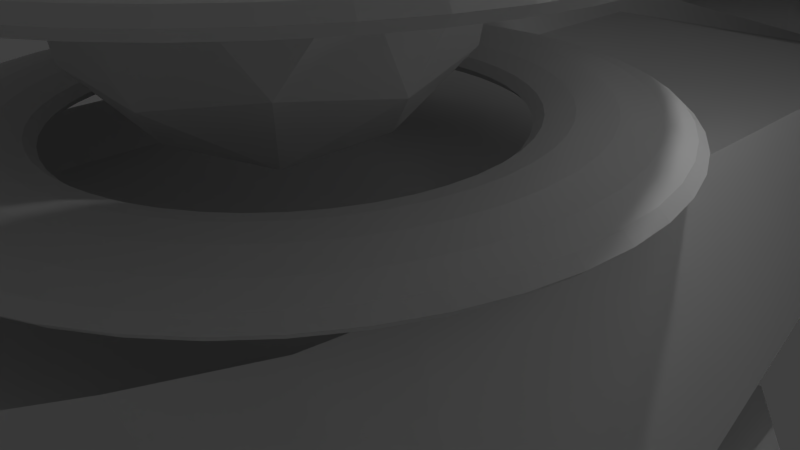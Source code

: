 # Source: playerShip_blend.blend  (saved by Blender 2.68.0; exported with 4.5.12 LTS)
import bpy
from mathutils import Matrix  # noqa: F401  (used for matrix-valued properties, if any)

bpy.ops.wm.read_factory_settings(use_empty=True)
scene = bpy.context.scene
scene.name = 'Scene'

# ---- collections
col_collection_1 = bpy.data.collections.new('Collection 1'); scene.collection.children.link(col_collection_1)

# ---- world
world_world = bpy.data.worlds.new('World'); scene.world = world_world
world_world.color = (0.05088, 0.05088, 0.05088)
world_world.use_sun_shadow = False
world_world.sun_shadow_jitter_overblur = 0.0
world_world.cycles.sampling_method = 'MANUAL'
world_world.cycles.sample_map_resolution = 256

# ---- cameras
cam_camera = bpy.data.cameras.new('Camera')
cam_camera.clip_end = 100.0
cam_camera.lens = 35.0
cam_camera.sensor_width = 32.0
cam_camera.sensor_height = 18.0
cam_camera.ortho_scale = 7.314
cam_camera.dof.focus_distance = 0.0
cam_camera.dof.aperture_fstop = 128.0

# ---- lights
light_lamp = bpy.data.lights.new('Lamp', 'POINT')
light_lamp.transmission_factor = 0.0
light_lamp.cutoff_distance = 30.0
light_lamp.energy = 100.0
light_lamp.shadow_buffer_clip_start = 1.001
light_lamp.shadow_soft_size = 0.1
light_lamp.shadow_maximum_resolution = 0.006
light_lamp.use_absolute_resolution = True
light_lamp.cycles.use_multiple_importance_sampling = False

# ---- meshes
me_icosphere = bpy.data.meshes.new('Icosphere')
me_icosphere.from_pydata([(0.0, 0.0, -2.4), (1.737, -1.262, -1.073), (-0.6633, -2.042, -1.073), (-2.147, 0.0, -1.073), (-0.6633, 2.042, -1.073), (1.737, 1.262, -1.073), (0.6633, -2.042, 1.073), (-1.737, -1.262, 1.073), (-1.737, 1.262, 1.073), (0.6633, 2.042, 1.073), (2.147, 0.0, 1.073), (0.0, 0.0, 2.4), (1.021, -0.7416, -2.042), (0.6309, -1.942, -1.262), (-0.3899, -1.2, -2.042), (1.021, 0.7416, -2.042), (2.042, 0.0, -1.262), (-1.652, -1.2, -1.262), (-1.262, 0.0, -2.042), (-1.652, 1.2, -1.262), (-0.3899, 1.2, -2.042), (0.6309, 1.942, -1.262), (2.283, 0.7416, 0.0), (2.283, -0.7416, 0.0), (1.411, -1.942, 0.0), (0.0, -2.4, 0.0), (-1.411, -1.942, 0.0), (-2.283, -0.7416, 0.0), (-2.283, 0.7416, 0.0), (-1.411, 1.942, 0.0), (0.0, 2.4, 0.0), (1.411, 1.942, 0.0), (1.652, -1.2, 1.262), (-0.6309, -1.942, 1.262), (-2.042, 0.0, 1.262), (-0.6309, 1.942, 1.262), (1.652, 1.2, 1.262), (1.262, 0.0, 2.042), (0.3899, -1.2, 2.042), (-1.021, -0.7416, 2.042), (-1.021, 0.7416, 2.042), (0.3899, 1.2, 2.042)], [], [(0, 12, 14), (1, 12, 16), (0, 14, 18), (0, 18, 20), (0, 20, 15), (1, 16, 23), (2, 13, 25), (3, 17, 27), (4, 19, 29), (5, 21, 31), (1, 23, 24), (2, 25, 26), (3, 27, 28), (4, 29, 30), (5, 31, 22), (6, 32, 38), (7, 33, 39), (8, 34, 40), (9, 35, 41), (10, 36, 37), (14, 13, 2), (14, 12, 13), (12, 1, 13), (16, 15, 5), (16, 12, 15), (12, 0, 15), (18, 17, 3), (18, 14, 17), (14, 2, 17), (20, 19, 4), (20, 18, 19), (18, 3, 19), (15, 21, 5), (15, 20, 21), (20, 4, 21), (23, 22, 10), (23, 16, 22), (16, 5, 22), (25, 24, 6), (25, 13, 24), (13, 1, 24), (27, 26, 7), (27, 17, 26), (17, 2, 26), (29, 28, 8), (29, 19, 28), (19, 3, 28), (31, 30, 9), (31, 21, 30), (21, 4, 30), (24, 32, 6), (24, 23, 32), (23, 10, 32), (26, 33, 7), (26, 25, 33), (25, 6, 33), (28, 34, 8), (28, 27, 34), (27, 7, 34), (30, 35, 9), (30, 29, 35), (29, 8, 35), (22, 36, 10), (22, 31, 36), (31, 9, 36), (38, 37, 11), (38, 32, 37), (32, 10, 37), (39, 38, 11), (39, 33, 38), (33, 6, 38), (40, 39, 11), (40, 34, 39), (34, 7, 39), (41, 40, 11), (41, 35, 40), (35, 8, 40), (37, 41, 11), (37, 36, 41), (36, 9, 41)])
me_icosphere.use_remesh_preserve_volume = False
me_icosphere.use_remesh_preserve_attributes = False
me_icosphere.use_mirror_vertex_groups = False
me_icosphere.update()
me_torus_001 = bpy.data.meshes.new('Torus.001')
me_torus_001.from_pydata([(4.322, 0.0, 0.0), (4.206, 0.0, 0.108), (3.889, 0.0, 0.1871), (3.457, 0.0, 0.2161), (3.025, 0.0, 0.1871), (2.709, 0.0, 0.108), (2.593, 0.0, 2.646e-17), (2.709, 0.0, -0.108), (3.025, 0.0, -0.1871), (3.457, 0.0, -0.2161), (3.889, 0.0, -0.1871), (4.206, 0.0, -0.108), (4.285, 0.5641, 0.0), (4.17, 0.549, 0.108), (3.856, 0.5077, 0.1871), (3.428, 0.4513, 0.2161), (2.999, 0.3949, 0.1871), (2.686, 0.3536, 0.108), (2.571, 0.3385, 2.646e-17), (2.686, 0.3536, -0.108), (2.999, 0.3949, -0.1871), (3.428, 0.4513, -0.2161), (3.856, 0.5077, -0.1871), (4.17, 0.549, -0.108), (4.174, 1.119, 0.0), (4.063, 1.089, 0.108), (3.757, 1.007, 0.1871), (3.339, 0.8948, 0.2161), (2.922, 0.783, 0.1871), (2.616, 0.7011, 0.108), (2.505, 0.6711, 2.646e-17), (2.616, 0.7011, -0.108), (2.922, 0.783, -0.1871), (3.339, 0.8948, -0.2161), (3.757, 1.007, -0.1871), (4.063, 1.089, -0.108), (3.993, 1.654, 0.0), (3.886, 1.61, 0.108), (3.593, 1.488, 0.1871), (3.194, 1.323, 0.2161), (2.795, 1.158, 0.1871), (2.503, 1.037, 0.108), (2.396, 0.9923, 2.646e-17), (2.503, 1.037, -0.108), (2.795, 1.158, -0.1871), (3.194, 1.323, -0.2161), (3.593, 1.488, -0.1871), (3.886, 1.61, -0.108), (3.743, 2.161, 0.0), (3.642, 2.103, 0.108), (3.368, 1.945, 0.1871), (2.994, 1.729, 0.2161), (2.62, 1.513, 0.1871), (2.346, 1.354, 0.108), (2.246, 1.296, 2.646e-17), (2.346, 1.354, -0.108), (2.62, 1.513, -0.1871), (2.994, 1.729, -0.2161), (3.368, 1.945, -0.1871), (3.642, 2.103, -0.108), (3.429, 2.631, 0.0), (3.337, 2.56, 0.108), (3.086, 2.368, 0.1871), (2.743, 2.105, 0.2161), (2.4, 1.842, 0.1871), (2.149, 1.649, 0.108), (2.057, 1.579, 2.646e-17), (2.149, 1.649, -0.108), (2.4, 1.842, -0.1871), (2.743, 2.105, -0.2161), (3.086, 2.368, -0.1871), (3.337, 2.56, -0.108), (3.056, 3.056, 0.0), (2.974, 2.974, 0.108), (2.75, 2.75, 0.1871), (2.445, 2.445, 0.2161), (2.139, 2.139, 0.1871), (1.915, 1.915, 0.108), (1.834, 1.834, 2.646e-17), (1.915, 1.915, -0.108), (2.139, 2.139, -0.1871), (2.445, 2.445, -0.2161), (2.75, 2.75, -0.1871), (2.974, 2.974, -0.108), (2.631, 3.429, 0.0), (2.56, 3.337, 0.108), (2.368, 3.086, 0.1871), (2.105, 2.743, 0.2161), (1.842, 2.4, 0.1871), (1.649, 2.149, 0.108), (1.579, 2.057, 2.646e-17), (1.649, 2.149, -0.108), (1.842, 2.4, -0.1871), (2.105, 2.743, -0.2161), (2.368, 3.086, -0.1871), (2.56, 3.337, -0.108), (2.161, 3.743, 0.0), (2.103, 3.642, 0.108), (1.945, 3.368, 0.1871), (1.729, 2.994, 0.2161), (1.513, 2.62, 0.1871), (1.354, 2.346, 0.108), (1.296, 2.246, 2.646e-17), (1.354, 2.346, -0.108), (1.513, 2.62, -0.1871), (1.729, 2.994, -0.2161), (1.945, 3.368, -0.1871), (2.103, 3.642, -0.108), (1.654, 3.993, 0.0), (1.61, 3.886, 0.108), (1.488, 3.593, 0.1871), (1.323, 3.194, 0.2161), (1.158, 2.795, 0.1871), (1.037, 2.503, 0.108), (0.9923, 2.396, 2.646e-17), (1.037, 2.503, -0.108), (1.158, 2.795, -0.1871), (1.323, 3.194, -0.2161), (1.488, 3.593, -0.1871), (1.61, 3.886, -0.108), (1.119, 4.174, 0.0), (1.089, 4.063, 0.108), (1.007, 3.757, 0.1871), (0.8948, 3.339, 0.2161), (0.783, 2.922, 0.1871), (0.7011, 2.616, 0.108), (0.6711, 2.505, 2.646e-17), (0.7011, 2.616, -0.108), (0.783, 2.922, -0.1871), (0.8948, 3.339, -0.2161), (1.007, 3.757, -0.1871), (1.089, 4.063, -0.108), (0.5641, 4.285, 0.0), (0.549, 4.17, 0.108), (0.5077, 3.856, 0.1871), (0.4513, 3.428, 0.2161), (0.3949, 2.999, 0.1871), (0.3536, 2.686, 0.108), (0.3385, 2.571, 2.646e-17), (0.3536, 2.686, -0.108), (0.3949, 2.999, -0.1871), (0.4513, 3.428, -0.2161), (0.5077, 3.856, -0.1871), (0.549, 4.17, -0.108), (3.279e-07, 4.322, 0.0), (3.23e-07, 4.206, 0.108), (3.096e-07, 3.889, 0.1871), (2.914e-07, 3.457, 0.2161), (2.732e-07, 3.025, 0.1871), (2.599e-07, 2.709, 0.108), (2.55e-07, 2.593, 2.646e-17), (2.599e-07, 2.709, -0.108), (2.732e-07, 3.025, -0.1871), (2.914e-07, 3.457, -0.2161), (3.096e-07, 3.889, -0.1871), (3.23e-07, 4.206, -0.108), (-0.5641, 4.285, 0.0), (-0.549, 4.17, 0.108), (-0.5077, 3.856, 0.1871), (-0.4513, 3.428, 0.2161), (-0.3949, 2.999, 0.1871), (-0.3536, 2.686, 0.108), (-0.3385, 2.571, 2.646e-17), (-0.3536, 2.686, -0.108), (-0.3949, 2.999, -0.1871), (-0.4513, 3.428, -0.2161), (-0.5077, 3.856, -0.1871), (-0.549, 4.17, -0.108), (-1.119, 4.174, 0.0), (-1.089, 4.063, 0.108), (-1.007, 3.757, 0.1871), (-0.8948, 3.339, 0.2161), (-0.783, 2.922, 0.1871), (-0.7011, 2.616, 0.108), (-0.6711, 2.505, 2.646e-17), (-0.7011, 2.616, -0.108), (-0.783, 2.922, -0.1871), (-0.8948, 3.339, -0.2161), (-1.007, 3.757, -0.1871), (-1.089, 4.063, -0.108), (-1.654, 3.993, 0.0), (-1.61, 3.886, 0.108), (-1.488, 3.593, 0.1871), (-1.323, 3.194, 0.2161), (-1.158, 2.795, 0.1871), (-1.037, 2.503, 0.108), (-0.9923, 2.396, 2.646e-17), (-1.037, 2.503, -0.108), (-1.158, 2.795, -0.1871), (-1.323, 3.194, -0.2161), (-1.488, 3.593, -0.1871), (-1.61, 3.886, -0.108), (-2.161, 3.743, 0.0), (-2.103, 3.642, 0.108), (-1.945, 3.368, 0.1871), (-1.729, 2.994, 0.2161), (-1.513, 2.62, 0.1871), (-1.354, 2.346, 0.108), (-1.296, 2.246, 2.646e-17), (-1.354, 2.346, -0.108), (-1.513, 2.62, -0.1871), (-1.729, 2.994, -0.2161), (-1.945, 3.368, -0.1871), (-2.103, 3.642, -0.108), (-2.631, 3.429, 0.0), (-2.56, 3.337, 0.108), (-2.368, 3.086, 0.1871), (-2.105, 2.743, 0.2161), (-1.842, 2.4, 0.1871), (-1.649, 2.149, 0.108), (-1.579, 2.057, 2.646e-17), (-1.649, 2.149, -0.108), (-1.842, 2.4, -0.1871), (-2.105, 2.743, -0.2161), (-2.368, 3.086, -0.1871), (-2.56, 3.337, -0.108), (-3.056, 3.056, 0.0), (-2.974, 2.974, 0.108), (-2.75, 2.75, 0.1871), (-2.445, 2.445, 0.2161), (-2.139, 2.139, 0.1871), (-1.915, 1.915, 0.108), (-1.834, 1.834, 2.646e-17), (-1.915, 1.915, -0.108), (-2.139, 2.139, -0.1871), (-2.445, 2.445, -0.2161), (-2.75, 2.75, -0.1871), (-2.974, 2.974, -0.108), (-3.429, 2.631, 0.0), (-3.337, 2.56, 0.108), (-3.086, 2.368, 0.1871), (-2.743, 2.105, 0.2161), (-2.4, 1.842, 0.1871), (-2.149, 1.649, 0.108), (-2.057, 1.579, 2.646e-17), (-2.149, 1.649, -0.108), (-2.4, 1.842, -0.1871), (-2.743, 2.105, -0.2161), (-3.086, 2.368, -0.1871), (-3.337, 2.56, -0.108), (-3.743, 2.161, 0.0), (-3.642, 2.103, 0.108), (-3.368, 1.945, 0.1871), (-2.994, 1.729, 0.2161), (-2.62, 1.513, 0.1871), (-2.346, 1.354, 0.108), (-2.246, 1.296, 2.646e-17), (-2.346, 1.354, -0.108), (-2.62, 1.513, -0.1871), (-2.994, 1.729, -0.2161), (-3.368, 1.945, -0.1871), (-3.642, 2.103, -0.108), (-3.993, 1.654, 0.0), (-3.886, 1.61, 0.108), (-3.593, 1.488, 0.1871), (-3.194, 1.323, 0.2161), (-2.795, 1.158, 0.1871), (-2.503, 1.037, 0.108), (-2.396, 0.9923, 2.646e-17), (-2.503, 1.037, -0.108), (-2.795, 1.158, -0.1871), (-3.194, 1.323, -0.2161), (-3.593, 1.488, -0.1871), (-3.886, 1.61, -0.108), (-4.174, 1.119, 0.0), (-4.063, 1.089, 0.108), (-3.757, 1.007, 0.1871), (-3.339, 0.8948, 0.2161), (-2.922, 0.783, 0.1871), (-2.616, 0.7011, 0.108), (-2.505, 0.6711, 2.646e-17), (-2.616, 0.7011, -0.108), (-2.922, 0.783, -0.1871), (-3.339, 0.8948, -0.2161), (-3.757, 1.007, -0.1871), (-4.063, 1.089, -0.108), (-4.285, 0.5641, 0.0), (-4.17, 0.549, 0.108), (-3.856, 0.5077, 0.1871), (-3.428, 0.4513, 0.2161), (-2.999, 0.3949, 0.1871), (-2.686, 0.3536, 0.108), (-2.571, 0.3385, 2.646e-17), (-2.686, 0.3536, -0.108), (-2.999, 0.3949, -0.1871), (-3.428, 0.4513, -0.2161), (-3.856, 0.5077, -0.1871), (-4.17, 0.549, -0.108), (-4.322, 3.778e-07, 0.0), (-4.206, 3.677e-07, 0.108), (-3.889, 3.4e-07, 0.1871), (-3.457, 3.022e-07, 0.2161), (-3.025, 2.645e-07, 0.1871), (-2.709, 2.368e-07, 0.108), (-2.593, 2.267e-07, 2.646e-17), (-2.709, 2.368e-07, -0.108), (-3.025, 2.645e-07, -0.1871), (-3.457, 3.022e-07, -0.2161), (-3.889, 3.4e-07, -0.1871), (-4.206, 3.677e-07, -0.108), (-4.285, -0.5641, 0.0), (-4.17, -0.549, 0.108), (-3.856, -0.5077, 0.1871), (-3.428, -0.4513, 0.2161), (-2.999, -0.3949, 0.1871), (-2.686, -0.3536, 0.108), (-2.571, -0.3385, 2.646e-17), (-2.686, -0.3536, -0.108), (-2.999, -0.3949, -0.1871), (-3.428, -0.4513, -0.2161), (-3.856, -0.5077, -0.1871), (-4.17, -0.549, -0.108), (-4.174, -1.119, 0.0), (-4.063, -1.089, 0.108), (-3.757, -1.007, 0.1871), (-3.339, -0.8948, 0.2161), (-2.922, -0.783, 0.1871), (-2.616, -0.7011, 0.108), (-2.505, -0.6711, 2.646e-17), (-2.616, -0.7011, -0.108), (-2.922, -0.783, -0.1871), (-3.339, -0.8948, -0.2161), (-3.757, -1.007, -0.1871), (-4.063, -1.089, -0.108), (-3.993, -1.654, 0.0), (-3.886, -1.61, 0.108), (-3.593, -1.488, 0.1871), (-3.194, -1.323, 0.2161), (-2.795, -1.158, 0.1871), (-2.503, -1.037, 0.108), (-2.396, -0.9923, 2.646e-17), (-2.503, -1.037, -0.108), (-2.795, -1.158, -0.1871), (-3.194, -1.323, -0.2161), (-3.593, -1.488, -0.1871), (-3.886, -1.61, -0.108), (-3.743, -2.161, 0.0), (-3.642, -2.103, 0.108), (-3.368, -1.945, 0.1871), (-2.994, -1.729, 0.2161), (-2.62, -1.513, 0.1871), (-2.346, -1.354, 0.108), (-2.246, -1.296, 2.646e-17), (-2.346, -1.354, -0.108), (-2.62, -1.513, -0.1871), (-2.994, -1.729, -0.2161), (-3.368, -1.945, -0.1871), (-3.642, -2.103, -0.108), (-3.429, -2.631, 0.0), (-3.337, -2.56, 0.108), (-3.086, -2.368, 0.1871), (-2.743, -2.105, 0.2161), (-2.4, -1.842, 0.1871), (-2.149, -1.649, 0.108), (-2.057, -1.579, 2.646e-17), (-2.149, -1.649, -0.108), (-2.4, -1.842, -0.1871), (-2.743, -2.105, -0.2161), (-3.086, -2.368, -0.1871), (-3.337, -2.56, -0.108), (-3.056, -3.056, 0.0), (-2.974, -2.974, 0.108), (-2.75, -2.75, 0.1871), (-2.445, -2.445, 0.2161), (-2.139, -2.139, 0.1871), (-1.915, -1.915, 0.108), (-1.834, -1.834, 2.646e-17), (-1.915, -1.915, -0.108), (-2.139, -2.139, -0.1871), (-2.445, -2.445, -0.2161), (-2.75, -2.75, -0.1871), (-2.974, -2.974, -0.108), (-2.631, -3.429, 0.0), (-2.56, -3.337, 0.108), (-2.368, -3.086, 0.1871), (-2.105, -2.743, 0.2161), (-1.842, -2.4, 0.1871), (-1.649, -2.149, 0.108), (-1.579, -2.057, 2.646e-17), (-1.649, -2.149, -0.108), (-1.842, -2.4, -0.1871), (-2.105, -2.743, -0.2161), (-2.368, -3.086, -0.1871), (-2.56, -3.337, -0.108), (-2.161, -3.743, 0.0), (-2.103, -3.642, 0.108), (-1.945, -3.368, 0.1871), (-1.729, -2.994, 0.2161), (-1.513, -2.62, 0.1871), (-1.354, -2.346, 0.108), (-1.296, -2.246, 2.646e-17), (-1.354, -2.346, -0.108), (-1.513, -2.62, -0.1871), (-1.729, -2.994, -0.2161), (-1.945, -3.368, -0.1871), (-2.103, -3.642, -0.108), (-1.654, -3.993, 0.0), (-1.61, -3.886, 0.108), (-1.488, -3.593, 0.1871), (-1.323, -3.194, 0.2161), (-1.158, -2.795, 0.1871), (-1.037, -2.503, 0.108), (-0.9923, -2.396, 2.646e-17), (-1.037, -2.503, -0.108), (-1.158, -2.795, -0.1871), (-1.323, -3.194, -0.2161), (-1.488, -3.593, -0.1871), (-1.61, -3.886, -0.108), (-1.119, -4.174, 0.0), (-1.089, -4.063, 0.108), (-1.007, -3.757, 0.1871), (-0.8948, -3.339, 0.2161), (-0.783, -2.922, 0.1871), (-0.7011, -2.616, 0.108), (-0.6711, -2.505, 2.646e-17), (-0.7011, -2.616, -0.108), (-0.783, -2.922, -0.1871), (-0.8948, -3.339, -0.2161), (-1.007, -3.757, -0.1871), (-1.089, -4.063, -0.108), (-0.5641, -4.285, 0.0), (-0.549, -4.17, 0.108), (-0.5077, -3.856, 0.1871), (-0.4513, -3.428, 0.2161), (-0.3949, -2.999, 0.1871), (-0.3536, -2.686, 0.108), (-0.3385, -2.571, 2.646e-17), (-0.3536, -2.686, -0.108), (-0.3949, -2.999, -0.1871), (-0.4513, -3.428, -0.2161), (-0.5077, -3.856, -0.1871), (-0.549, -4.17, -0.108), (3.279e-07, -4.322, 0.0), (3.23e-07, -4.206, 0.108), (3.096e-07, -3.889, 0.1871), (2.914e-07, -3.457, 0.2161), (2.732e-07, -3.025, 0.1871), (2.599e-07, -2.709, 0.108), (2.55e-07, -2.593, 2.646e-17), (2.599e-07, -2.709, -0.108), (2.732e-07, -3.025, -0.1871), (2.914e-07, -3.457, -0.2161), (3.096e-07, -3.889, -0.1871), (3.23e-07, -4.206, -0.108), (0.5641, -4.285, 0.0), (0.549, -4.17, 0.108), (0.5077, -3.856, 0.1871), (0.4513, -3.428, 0.2161), (0.3949, -2.999, 0.1871), (0.3536, -2.686, 0.108), (0.3385, -2.571, 2.646e-17), (0.3536, -2.686, -0.108), (0.3949, -2.999, -0.1871), (0.4513, -3.428, -0.2161), (0.5077, -3.856, -0.1871), (0.549, -4.17, -0.108), (1.119, -4.174, 0.0), (1.089, -4.063, 0.108), (1.007, -3.757, 0.1871), (0.8948, -3.339, 0.2161), (0.783, -2.922, 0.1871), (0.7011, -2.616, 0.108), (0.6711, -2.505, 2.646e-17), (0.7011, -2.616, -0.108), (0.783, -2.922, -0.1871), (0.8948, -3.339, -0.2161), (1.007, -3.757, -0.1871), (1.089, -4.063, -0.108), (1.654, -3.993, 0.0), (1.61, -3.886, 0.108), (1.488, -3.593, 0.1871), (1.323, -3.194, 0.2161), (1.158, -2.795, 0.1871), (1.037, -2.503, 0.108), (0.9923, -2.396, 2.646e-17), (1.037, -2.503, -0.108), (1.158, -2.795, -0.1871), (1.323, -3.194, -0.2161), (1.488, -3.593, -0.1871), (1.61, -3.886, -0.108), (2.161, -3.743, 0.0), (2.103, -3.642, 0.108), (1.945, -3.368, 0.1871), (1.729, -2.994, 0.2161), (1.513, -2.62, 0.1871), (1.354, -2.346, 0.108), (1.296, -2.246, 2.646e-17), (1.354, -2.346, -0.108), (1.513, -2.62, -0.1871), (1.729, -2.994, -0.2161), (1.945, -3.368, -0.1871), (2.103, -3.642, -0.108), (2.631, -3.429, 0.0), (2.56, -3.337, 0.108), (2.368, -3.086, 0.1871), (2.105, -2.743, 0.2161), (1.842, -2.4, 0.1871), (1.649, -2.149, 0.108), (1.579, -2.057, 2.646e-17), (1.649, -2.149, -0.108), (1.842, -2.4, -0.1871), (2.105, -2.743, -0.2161), (2.368, -3.086, -0.1871), (2.56, -3.337, -0.108), (3.056, -3.056, 0.0), (2.974, -2.974, 0.108), (2.75, -2.75, 0.1871), (2.445, -2.445, 0.2161), (2.139, -2.139, 0.1871), (1.915, -1.915, 0.108), (1.834, -1.834, 2.646e-17), (1.915, -1.915, -0.108), (2.139, -2.139, -0.1871), (2.445, -2.445, -0.2161), (2.75, -2.75, -0.1871), (2.974, -2.974, -0.108), (3.429, -2.631, 0.0), (3.337, -2.56, 0.108), (3.086, -2.368, 0.1871), (2.743, -2.105, 0.2161), (2.4, -1.842, 0.1871), (2.149, -1.649, 0.108), (2.057, -1.579, 2.646e-17), (2.149, -1.649, -0.108), (2.4, -1.842, -0.1871), (2.743, -2.105, -0.2161), (3.086, -2.368, -0.1871), (3.337, -2.56, -0.108), (3.743, -2.161, 0.0), (3.642, -2.103, 0.108), (3.368, -1.945, 0.1871), (2.994, -1.729, 0.2161), (2.62, -1.513, 0.1871), (2.346, -1.354, 0.108), (2.246, -1.296, 2.646e-17), (2.346, -1.354, -0.108), (2.62, -1.513, -0.1871), (2.994, -1.729, -0.2161), (3.368, -1.945, -0.1871), (3.642, -2.103, -0.108), (3.993, -1.654, 0.0), (3.886, -1.61, 0.108), (3.593, -1.488, 0.1871), (3.194, -1.323, 0.2161), (2.795, -1.158, 0.1871), (2.503, -1.037, 0.108), (2.396, -0.9923, 2.646e-17), (2.503, -1.037, -0.108), (2.795, -1.158, -0.1871), (3.194, -1.323, -0.2161), (3.593, -1.488, -0.1871), (3.886, -1.61, -0.108), (4.174, -1.119, 0.0), (4.063, -1.089, 0.108), (3.757, -1.007, 0.1871), (3.339, -0.8948, 0.2161), (2.922, -0.783, 0.1871), (2.616, -0.7011, 0.108), (2.505, -0.6711, 2.646e-17), (2.616, -0.7011, -0.108), (2.922, -0.783, -0.1871), (3.339, -0.8948, -0.2161), (3.757, -1.007, -0.1871), (4.063, -1.089, -0.108), (4.285, -0.5641, 0.0), (4.17, -0.549, 0.108), (3.856, -0.5077, 0.1871), (3.428, -0.4513, 0.2161), (2.999, -0.3949, 0.1871), (2.686, -0.3536, 0.108), (2.571, -0.3385, 2.646e-17), (2.686, -0.3536, -0.108), (2.999, -0.3949, -0.1871), (3.428, -0.4513, -0.2161), (3.856, -0.5077, -0.1871), (4.17, -0.549, -0.108)], [], [(0, 12, 13, 1), (1, 13, 14, 2), (2, 14, 15, 3), (3, 15, 16, 4), (4, 16, 17, 5), (5, 17, 18, 6), (6, 18, 19, 7), (7, 19, 20, 8), (8, 20, 21, 9), (9, 21, 22, 10), (10, 22, 23, 11), (0, 11, 23, 12), (12, 24, 25, 13), (13, 25, 26, 14), (14, 26, 27, 15), (15, 27, 28, 16), (16, 28, 29, 17), (17, 29, 30, 18), (18, 30, 31, 19), (19, 31, 32, 20), (20, 32, 33, 21), (21, 33, 34, 22), (22, 34, 35, 23), (23, 35, 24, 12), (24, 36, 37, 25), (25, 37, 38, 26), (26, 38, 39, 27), (27, 39, 40, 28), (28, 40, 41, 29), (29, 41, 42, 30), (30, 42, 43, 31), (31, 43, 44, 32), (32, 44, 45, 33), (33, 45, 46, 34), (34, 46, 47, 35), (35, 47, 36, 24), (36, 48, 49, 37), (37, 49, 50, 38), (38, 50, 51, 39), (39, 51, 52, 40), (40, 52, 53, 41), (41, 53, 54, 42), (42, 54, 55, 43), (43, 55, 56, 44), (44, 56, 57, 45), (45, 57, 58, 46), (46, 58, 59, 47), (47, 59, 48, 36), (48, 60, 61, 49), (49, 61, 62, 50), (50, 62, 63, 51), (51, 63, 64, 52), (52, 64, 65, 53), (53, 65, 66, 54), (54, 66, 67, 55), (55, 67, 68, 56), (56, 68, 69, 57), (57, 69, 70, 58), (58, 70, 71, 59), (59, 71, 60, 48), (60, 72, 73, 61), (61, 73, 74, 62), (62, 74, 75, 63), (63, 75, 76, 64), (64, 76, 77, 65), (65, 77, 78, 66), (66, 78, 79, 67), (67, 79, 80, 68), (68, 80, 81, 69), (69, 81, 82, 70), (70, 82, 83, 71), (71, 83, 72, 60), (72, 84, 85, 73), (73, 85, 86, 74), (74, 86, 87, 75), (75, 87, 88, 76), (76, 88, 89, 77), (77, 89, 90, 78), (78, 90, 91, 79), (79, 91, 92, 80), (80, 92, 93, 81), (81, 93, 94, 82), (82, 94, 95, 83), (83, 95, 84, 72), (84, 96, 97, 85), (85, 97, 98, 86), (86, 98, 99, 87), (87, 99, 100, 88), (88, 100, 101, 89), (89, 101, 102, 90), (90, 102, 103, 91), (91, 103, 104, 92), (92, 104, 105, 93), (93, 105, 106, 94), (94, 106, 107, 95), (95, 107, 96, 84), (96, 108, 109, 97), (97, 109, 110, 98), (98, 110, 111, 99), (99, 111, 112, 100), (100, 112, 113, 101), (101, 113, 114, 102), (102, 114, 115, 103), (103, 115, 116, 104), (104, 116, 117, 105), (105, 117, 118, 106), (106, 118, 119, 107), (107, 119, 108, 96), (108, 120, 121, 109), (109, 121, 122, 110), (110, 122, 123, 111), (111, 123, 124, 112), (112, 124, 125, 113), (113, 125, 126, 114), (114, 126, 127, 115), (115, 127, 128, 116), (116, 128, 129, 117), (117, 129, 130, 118), (118, 130, 131, 119), (119, 131, 120, 108), (120, 132, 133, 121), (121, 133, 134, 122), (122, 134, 135, 123), (123, 135, 136, 124), (124, 136, 137, 125), (125, 137, 138, 126), (126, 138, 139, 127), (127, 139, 140, 128), (128, 140, 141, 129), (129, 141, 142, 130), (130, 142, 143, 131), (131, 143, 132, 120), (132, 144, 145, 133), (133, 145, 146, 134), (134, 146, 147, 135), (135, 147, 148, 136), (136, 148, 149, 137), (137, 149, 150, 138), (138, 150, 151, 139), (139, 151, 152, 140), (140, 152, 153, 141), (141, 153, 154, 142), (142, 154, 155, 143), (143, 155, 144, 132), (144, 156, 157, 145), (145, 157, 158, 146), (146, 158, 159, 147), (147, 159, 160, 148), (148, 160, 161, 149), (149, 161, 162, 150), (150, 162, 163, 151), (151, 163, 164, 152), (152, 164, 165, 153), (153, 165, 166, 154), (154, 166, 167, 155), (155, 167, 156, 144), (156, 168, 169, 157), (157, 169, 170, 158), (158, 170, 171, 159), (159, 171, 172, 160), (160, 172, 173, 161), (161, 173, 174, 162), (162, 174, 175, 163), (163, 175, 176, 164), (164, 176, 177, 165), (165, 177, 178, 166), (166, 178, 179, 167), (167, 179, 168, 156), (168, 180, 181, 169), (169, 181, 182, 170), (170, 182, 183, 171), (171, 183, 184, 172), (172, 184, 185, 173), (173, 185, 186, 174), (174, 186, 187, 175), (175, 187, 188, 176), (176, 188, 189, 177), (177, 189, 190, 178), (178, 190, 191, 179), (179, 191, 180, 168), (180, 192, 193, 181), (181, 193, 194, 182), (182, 194, 195, 183), (183, 195, 196, 184), (184, 196, 197, 185), (185, 197, 198, 186), (186, 198, 199, 187), (187, 199, 200, 188), (188, 200, 201, 189), (189, 201, 202, 190), (190, 202, 203, 191), (191, 203, 192, 180), (192, 204, 205, 193), (193, 205, 206, 194), (194, 206, 207, 195), (195, 207, 208, 196), (196, 208, 209, 197), (197, 209, 210, 198), (198, 210, 211, 199), (199, 211, 212, 200), (200, 212, 213, 201), (201, 213, 214, 202), (202, 214, 215, 203), (203, 215, 204, 192), (204, 216, 217, 205), (205, 217, 218, 206), (206, 218, 219, 207), (207, 219, 220, 208), (208, 220, 221, 209), (209, 221, 222, 210), (210, 222, 223, 211), (211, 223, 224, 212), (212, 224, 225, 213), (213, 225, 226, 214), (214, 226, 227, 215), (215, 227, 216, 204), (216, 228, 229, 217), (217, 229, 230, 218), (218, 230, 231, 219), (219, 231, 232, 220), (220, 232, 233, 221), (221, 233, 234, 222), (222, 234, 235, 223), (223, 235, 236, 224), (224, 236, 237, 225), (225, 237, 238, 226), (226, 238, 239, 227), (227, 239, 228, 216), (228, 240, 241, 229), (229, 241, 242, 230), (230, 242, 243, 231), (231, 243, 244, 232), (232, 244, 245, 233), (233, 245, 246, 234), (234, 246, 247, 235), (235, 247, 248, 236), (236, 248, 249, 237), (237, 249, 250, 238), (238, 250, 251, 239), (239, 251, 240, 228), (240, 252, 253, 241), (241, 253, 254, 242), (242, 254, 255, 243), (243, 255, 256, 244), (244, 256, 257, 245), (245, 257, 258, 246), (246, 258, 259, 247), (247, 259, 260, 248), (248, 260, 261, 249), (249, 261, 262, 250), (250, 262, 263, 251), (251, 263, 252, 240), (252, 264, 265, 253), (253, 265, 266, 254), (254, 266, 267, 255), (255, 267, 268, 256), (256, 268, 269, 257), (257, 269, 270, 258), (258, 270, 271, 259), (259, 271, 272, 260), (260, 272, 273, 261), (261, 273, 274, 262), (262, 274, 275, 263), (263, 275, 264, 252), (264, 276, 277, 265), (265, 277, 278, 266), (266, 278, 279, 267), (267, 279, 280, 268), (268, 280, 281, 269), (269, 281, 282, 270), (270, 282, 283, 271), (271, 283, 284, 272), (272, 284, 285, 273), (273, 285, 286, 274), (274, 286, 287, 275), (275, 287, 276, 264), (276, 288, 289, 277), (277, 289, 290, 278), (278, 290, 291, 279), (279, 291, 292, 280), (280, 292, 293, 281), (281, 293, 294, 282), (282, 294, 295, 283), (283, 295, 296, 284), (284, 296, 297, 285), (285, 297, 298, 286), (286, 298, 299, 287), (287, 299, 288, 276), (288, 300, 301, 289), (289, 301, 302, 290), (290, 302, 303, 291), (291, 303, 304, 292), (292, 304, 305, 293), (293, 305, 306, 294), (294, 306, 307, 295), (295, 307, 308, 296), (296, 308, 309, 297), (297, 309, 310, 298), (298, 310, 311, 299), (299, 311, 300, 288), (300, 312, 313, 301), (301, 313, 314, 302), (302, 314, 315, 303), (303, 315, 316, 304), (304, 316, 317, 305), (305, 317, 318, 306), (306, 318, 319, 307), (307, 319, 320, 308), (308, 320, 321, 309), (309, 321, 322, 310), (310, 322, 323, 311), (311, 323, 312, 300), (312, 324, 325, 313), (313, 325, 326, 314), (314, 326, 327, 315), (315, 327, 328, 316), (316, 328, 329, 317), (317, 329, 330, 318), (318, 330, 331, 319), (319, 331, 332, 320), (320, 332, 333, 321), (321, 333, 334, 322), (322, 334, 335, 323), (323, 335, 324, 312), (324, 336, 337, 325), (325, 337, 338, 326), (326, 338, 339, 327), (327, 339, 340, 328), (328, 340, 341, 329), (329, 341, 342, 330), (330, 342, 343, 331), (331, 343, 344, 332), (332, 344, 345, 333), (333, 345, 346, 334), (334, 346, 347, 335), (335, 347, 336, 324), (336, 348, 349, 337), (337, 349, 350, 338), (338, 350, 351, 339), (339, 351, 352, 340), (340, 352, 353, 341), (341, 353, 354, 342), (342, 354, 355, 343), (343, 355, 356, 344), (344, 356, 357, 345), (345, 357, 358, 346), (346, 358, 359, 347), (347, 359, 348, 336), (348, 360, 361, 349), (349, 361, 362, 350), (350, 362, 363, 351), (351, 363, 364, 352), (352, 364, 365, 353), (353, 365, 366, 354), (354, 366, 367, 355), (355, 367, 368, 356), (356, 368, 369, 357), (357, 369, 370, 358), (358, 370, 371, 359), (359, 371, 360, 348), (360, 372, 373, 361), (361, 373, 374, 362), (362, 374, 375, 363), (363, 375, 376, 364), (364, 376, 377, 365), (365, 377, 378, 366), (366, 378, 379, 367), (367, 379, 380, 368), (368, 380, 381, 369), (369, 381, 382, 370), (370, 382, 383, 371), (371, 383, 372, 360), (372, 384, 385, 373), (373, 385, 386, 374), (374, 386, 387, 375), (375, 387, 388, 376), (376, 388, 389, 377), (377, 389, 390, 378), (378, 390, 391, 379), (379, 391, 392, 380), (380, 392, 393, 381), (381, 393, 394, 382), (382, 394, 395, 383), (383, 395, 384, 372), (384, 396, 397, 385), (385, 397, 398, 386), (386, 398, 399, 387), (387, 399, 400, 388), (388, 400, 401, 389), (389, 401, 402, 390), (390, 402, 403, 391), (391, 403, 404, 392), (392, 404, 405, 393), (393, 405, 406, 394), (394, 406, 407, 395), (395, 407, 396, 384), (396, 408, 409, 397), (397, 409, 410, 398), (398, 410, 411, 399), (399, 411, 412, 400), (400, 412, 413, 401), (401, 413, 414, 402), (402, 414, 415, 403), (403, 415, 416, 404), (404, 416, 417, 405), (405, 417, 418, 406), (406, 418, 419, 407), (407, 419, 408, 396), (408, 420, 421, 409), (409, 421, 422, 410), (410, 422, 423, 411), (411, 423, 424, 412), (412, 424, 425, 413), (413, 425, 426, 414), (414, 426, 427, 415), (415, 427, 428, 416), (416, 428, 429, 417), (417, 429, 430, 418), (418, 430, 431, 419), (419, 431, 420, 408), (420, 432, 433, 421), (421, 433, 434, 422), (422, 434, 435, 423), (423, 435, 436, 424), (424, 436, 437, 425), (425, 437, 438, 426), (426, 438, 439, 427), (427, 439, 440, 428), (428, 440, 441, 429), (429, 441, 442, 430), (430, 442, 443, 431), (431, 443, 432, 420), (432, 444, 445, 433), (433, 445, 446, 434), (434, 446, 447, 435), (435, 447, 448, 436), (436, 448, 449, 437), (437, 449, 450, 438), (438, 450, 451, 439), (439, 451, 452, 440), (440, 452, 453, 441), (441, 453, 454, 442), (442, 454, 455, 443), (443, 455, 444, 432), (444, 456, 457, 445), (445, 457, 458, 446), (446, 458, 459, 447), (447, 459, 460, 448), (448, 460, 461, 449), (449, 461, 462, 450), (450, 462, 463, 451), (451, 463, 464, 452), (452, 464, 465, 453), (453, 465, 466, 454), (454, 466, 467, 455), (455, 467, 456, 444), (456, 468, 469, 457), (457, 469, 470, 458), (458, 470, 471, 459), (459, 471, 472, 460), (460, 472, 473, 461), (461, 473, 474, 462), (462, 474, 475, 463), (463, 475, 476, 464), (464, 476, 477, 465), (465, 477, 478, 466), (466, 478, 479, 467), (467, 479, 468, 456), (468, 480, 481, 469), (469, 481, 482, 470), (470, 482, 483, 471), (471, 483, 484, 472), (472, 484, 485, 473), (473, 485, 486, 474), (474, 486, 487, 475), (475, 487, 488, 476), (476, 488, 489, 477), (477, 489, 490, 478), (478, 490, 491, 479), (479, 491, 480, 468), (480, 492, 493, 481), (481, 493, 494, 482), (482, 494, 495, 483), (483, 495, 496, 484), (484, 496, 497, 485), (485, 497, 498, 486), (486, 498, 499, 487), (487, 499, 500, 488), (488, 500, 501, 489), (489, 501, 502, 490), (490, 502, 503, 491), (491, 503, 492, 480), (492, 504, 505, 493), (493, 505, 506, 494), (494, 506, 507, 495), (495, 507, 508, 496), (496, 508, 509, 497), (497, 509, 510, 498), (498, 510, 511, 499), (499, 511, 512, 500), (500, 512, 513, 501), (501, 513, 514, 502), (502, 514, 515, 503), (503, 515, 504, 492), (504, 516, 517, 505), (505, 517, 518, 506), (506, 518, 519, 507), (507, 519, 520, 508), (508, 520, 521, 509), (509, 521, 522, 510), (510, 522, 523, 511), (511, 523, 524, 512), (512, 524, 525, 513), (513, 525, 526, 514), (514, 526, 527, 515), (515, 527, 516, 504), (516, 528, 529, 517), (517, 529, 530, 518), (518, 530, 531, 519), (519, 531, 532, 520), (520, 532, 533, 521), (521, 533, 534, 522), (522, 534, 535, 523), (523, 535, 536, 524), (524, 536, 537, 525), (525, 537, 538, 526), (526, 538, 539, 527), (527, 539, 528, 516), (528, 540, 541, 529), (529, 541, 542, 530), (530, 542, 543, 531), (531, 543, 544, 532), (532, 544, 545, 533), (533, 545, 546, 534), (534, 546, 547, 535), (535, 547, 548, 536), (536, 548, 549, 537), (537, 549, 550, 538), (538, 550, 551, 539), (539, 551, 540, 528), (540, 552, 553, 541), (541, 553, 554, 542), (542, 554, 555, 543), (543, 555, 556, 544), (544, 556, 557, 545), (545, 557, 558, 546), (546, 558, 559, 547), (547, 559, 560, 548), (548, 560, 561, 549), (549, 561, 562, 550), (550, 562, 563, 551), (551, 563, 552, 540), (552, 564, 565, 553), (553, 565, 566, 554), (554, 566, 567, 555), (555, 567, 568, 556), (556, 568, 569, 557), (557, 569, 570, 558), (558, 570, 571, 559), (559, 571, 572, 560), (560, 572, 573, 561), (561, 573, 574, 562), (562, 574, 575, 563), (563, 575, 564, 552), (564, 0, 1, 565), (565, 1, 2, 566), (566, 2, 3, 567), (567, 3, 4, 568), (568, 4, 5, 569), (569, 5, 6, 570), (570, 6, 7, 571), (571, 7, 8, 572), (572, 8, 9, 573), (573, 9, 10, 574), (574, 10, 11, 575), (575, 11, 0, 564)])
me_torus_001.use_remesh_preserve_volume = False
me_torus_001.use_remesh_preserve_attributes = False
me_torus_001.use_mirror_vertex_groups = False
me_torus_001.update()
me_torus = bpy.data.meshes.new('Torus')
me_torus.from_pydata([(4.322, 0.0, 0.0), (4.206, 0.0, 0.108), (3.889, 0.0, 0.1871), (3.457, 0.0, 0.2161), (3.025, 0.0, 0.1871), (2.709, 0.0, 0.108), (2.593, 0.0, 2.646e-17), (2.709, 0.0, -0.108), (3.025, 0.0, -0.1871), (3.457, 0.0, -0.2161), (3.889, 0.0, -0.1871), (4.206, 0.0, -0.108), (4.285, 0.5641, 0.0), (4.17, 0.549, 0.108), (3.856, 0.5077, 0.1871), (3.428, 0.4513, 0.2161), (2.999, 0.3949, 0.1871), (2.686, 0.3536, 0.108), (2.571, 0.3385, 2.646e-17), (2.686, 0.3536, -0.108), (2.999, 0.3949, -0.1871), (3.428, 0.4513, -0.2161), (3.856, 0.5077, -0.1871), (4.17, 0.549, -0.108), (4.174, 1.119, 0.0), (4.063, 1.089, 0.108), (3.757, 1.007, 0.1871), (3.339, 0.8948, 0.2161), (2.922, 0.783, 0.1871), (2.616, 0.7011, 0.108), (2.505, 0.6711, 2.646e-17), (2.616, 0.7011, -0.108), (2.922, 0.783, -0.1871), (3.339, 0.8948, -0.2161), (3.757, 1.007, -0.1871), (4.063, 1.089, -0.108), (3.993, 1.654, 0.0), (3.886, 1.61, 0.108), (3.593, 1.488, 0.1871), (3.194, 1.323, 0.2161), (2.795, 1.158, 0.1871), (2.503, 1.037, 0.108), (2.396, 0.9923, 2.646e-17), (2.503, 1.037, -0.108), (2.795, 1.158, -0.1871), (3.194, 1.323, -0.2161), (3.593, 1.488, -0.1871), (3.886, 1.61, -0.108), (3.743, 2.161, 0.0), (3.642, 2.103, 0.108), (3.368, 1.945, 0.1871), (2.994, 1.729, 0.2161), (2.62, 1.513, 0.1871), (2.346, 1.354, 0.108), (2.246, 1.296, 2.646e-17), (2.346, 1.354, -0.108), (2.62, 1.513, -0.1871), (2.994, 1.729, -0.2161), (3.368, 1.945, -0.1871), (3.642, 2.103, -0.108), (3.429, 2.631, 0.0), (3.337, 2.56, 0.108), (3.086, 2.368, 0.1871), (2.743, 2.105, 0.2161), (2.4, 1.842, 0.1871), (2.149, 1.649, 0.108), (2.057, 1.579, 2.646e-17), (2.149, 1.649, -0.108), (2.4, 1.842, -0.1871), (2.743, 2.105, -0.2161), (3.086, 2.368, -0.1871), (3.337, 2.56, -0.108), (3.056, 3.056, 0.0), (2.974, 2.974, 0.108), (2.75, 2.75, 0.1871), (2.445, 2.445, 0.2161), (2.139, 2.139, 0.1871), (1.915, 1.915, 0.108), (1.834, 1.834, 2.646e-17), (1.915, 1.915, -0.108), (2.139, 2.139, -0.1871), (2.445, 2.445, -0.2161), (2.75, 2.75, -0.1871), (2.974, 2.974, -0.108), (2.631, 3.429, 0.0), (2.56, 3.337, 0.108), (2.368, 3.086, 0.1871), (2.105, 2.743, 0.2161), (1.842, 2.4, 0.1871), (1.649, 2.149, 0.108), (1.579, 2.057, 2.646e-17), (1.649, 2.149, -0.108), (1.842, 2.4, -0.1871), (2.105, 2.743, -0.2161), (2.368, 3.086, -0.1871), (2.56, 3.337, -0.108), (2.161, 3.743, 0.0), (2.103, 3.642, 0.108), (1.945, 3.368, 0.1871), (1.729, 2.994, 0.2161), (1.513, 2.62, 0.1871), (1.354, 2.346, 0.108), (1.296, 2.246, 2.646e-17), (1.354, 2.346, -0.108), (1.513, 2.62, -0.1871), (1.729, 2.994, -0.2161), (1.945, 3.368, -0.1871), (2.103, 3.642, -0.108), (1.654, 3.993, 0.0), (1.61, 3.886, 0.108), (1.488, 3.593, 0.1871), (1.323, 3.194, 0.2161), (1.158, 2.795, 0.1871), (1.037, 2.503, 0.108), (0.9923, 2.396, 2.646e-17), (1.037, 2.503, -0.108), (1.158, 2.795, -0.1871), (1.323, 3.194, -0.2161), (1.488, 3.593, -0.1871), (1.61, 3.886, -0.108), (1.119, 4.174, 0.0), (1.089, 4.063, 0.108), (1.007, 3.757, 0.1871), (0.8948, 3.339, 0.2161), (0.783, 2.922, 0.1871), (0.7011, 2.616, 0.108), (0.6711, 2.505, 2.646e-17), (0.7011, 2.616, -0.108), (0.783, 2.922, -0.1871), (0.8948, 3.339, -0.2161), (1.007, 3.757, -0.1871), (1.089, 4.063, -0.108), (0.5641, 4.285, 0.0), (0.549, 4.17, 0.108), (0.5077, 3.856, 0.1871), (0.4513, 3.428, 0.2161), (0.3949, 2.999, 0.1871), (0.3536, 2.686, 0.108), (0.3385, 2.571, 2.646e-17), (0.3536, 2.686, -0.108), (0.3949, 2.999, -0.1871), (0.4513, 3.428, -0.2161), (0.5077, 3.856, -0.1871), (0.549, 4.17, -0.108), (3.279e-07, 4.322, 0.0), (3.23e-07, 4.206, 0.108), (3.096e-07, 3.889, 0.1871), (2.914e-07, 3.457, 0.2161), (2.732e-07, 3.025, 0.1871), (2.599e-07, 2.709, 0.108), (2.55e-07, 2.593, 2.646e-17), (2.599e-07, 2.709, -0.108), (2.732e-07, 3.025, -0.1871), (2.914e-07, 3.457, -0.2161), (3.096e-07, 3.889, -0.1871), (3.23e-07, 4.206, -0.108), (-0.5641, 4.285, 0.0), (-0.549, 4.17, 0.108), (-0.5077, 3.856, 0.1871), (-0.4513, 3.428, 0.2161), (-0.3949, 2.999, 0.1871), (-0.3536, 2.686, 0.108), (-0.3385, 2.571, 2.646e-17), (-0.3536, 2.686, -0.108), (-0.3949, 2.999, -0.1871), (-0.4513, 3.428, -0.2161), (-0.5077, 3.856, -0.1871), (-0.549, 4.17, -0.108), (-1.119, 4.174, 0.0), (-1.089, 4.063, 0.108), (-1.007, 3.757, 0.1871), (-0.8948, 3.339, 0.2161), (-0.783, 2.922, 0.1871), (-0.7011, 2.616, 0.108), (-0.6711, 2.505, 2.646e-17), (-0.7011, 2.616, -0.108), (-0.783, 2.922, -0.1871), (-0.8948, 3.339, -0.2161), (-1.007, 3.757, -0.1871), (-1.089, 4.063, -0.108), (-1.654, 3.993, 0.0), (-1.61, 3.886, 0.108), (-1.488, 3.593, 0.1871), (-1.323, 3.194, 0.2161), (-1.158, 2.795, 0.1871), (-1.037, 2.503, 0.108), (-0.9923, 2.396, 2.646e-17), (-1.037, 2.503, -0.108), (-1.158, 2.795, -0.1871), (-1.323, 3.194, -0.2161), (-1.488, 3.593, -0.1871), (-1.61, 3.886, -0.108), (-2.161, 3.743, 0.0), (-2.103, 3.642, 0.108), (-1.945, 3.368, 0.1871), (-1.729, 2.994, 0.2161), (-1.513, 2.62, 0.1871), (-1.354, 2.346, 0.108), (-1.296, 2.246, 2.646e-17), (-1.354, 2.346, -0.108), (-1.513, 2.62, -0.1871), (-1.729, 2.994, -0.2161), (-1.945, 3.368, -0.1871), (-2.103, 3.642, -0.108), (-2.631, 3.429, 0.0), (-2.56, 3.337, 0.108), (-2.368, 3.086, 0.1871), (-2.105, 2.743, 0.2161), (-1.842, 2.4, 0.1871), (-1.649, 2.149, 0.108), (-1.579, 2.057, 2.646e-17), (-1.649, 2.149, -0.108), (-1.842, 2.4, -0.1871), (-2.105, 2.743, -0.2161), (-2.368, 3.086, -0.1871), (-2.56, 3.337, -0.108), (-3.056, 3.056, 0.0), (-2.974, 2.974, 0.108), (-2.75, 2.75, 0.1871), (-2.445, 2.445, 0.2161), (-2.139, 2.139, 0.1871), (-1.915, 1.915, 0.108), (-1.834, 1.834, 2.646e-17), (-1.915, 1.915, -0.108), (-2.139, 2.139, -0.1871), (-2.445, 2.445, -0.2161), (-2.75, 2.75, -0.1871), (-2.974, 2.974, -0.108), (-3.429, 2.631, 0.0), (-3.337, 2.56, 0.108), (-3.086, 2.368, 0.1871), (-2.743, 2.105, 0.2161), (-2.4, 1.842, 0.1871), (-2.149, 1.649, 0.108), (-2.057, 1.579, 2.646e-17), (-2.149, 1.649, -0.108), (-2.4, 1.842, -0.1871), (-2.743, 2.105, -0.2161), (-3.086, 2.368, -0.1871), (-3.337, 2.56, -0.108), (-3.743, 2.161, 0.0), (-3.642, 2.103, 0.108), (-3.368, 1.945, 0.1871), (-2.994, 1.729, 0.2161), (-2.62, 1.513, 0.1871), (-2.346, 1.354, 0.108), (-2.246, 1.296, 2.646e-17), (-2.346, 1.354, -0.108), (-2.62, 1.513, -0.1871), (-2.994, 1.729, -0.2161), (-3.368, 1.945, -0.1871), (-3.642, 2.103, -0.108), (-3.993, 1.654, 0.0), (-3.886, 1.61, 0.108), (-3.593, 1.488, 0.1871), (-3.194, 1.323, 0.2161), (-2.795, 1.158, 0.1871), (-2.503, 1.037, 0.108), (-2.396, 0.9923, 2.646e-17), (-2.503, 1.037, -0.108), (-2.795, 1.158, -0.1871), (-3.194, 1.323, -0.2161), (-3.593, 1.488, -0.1871), (-3.886, 1.61, -0.108), (-4.174, 1.119, 0.0), (-4.063, 1.089, 0.108), (-3.757, 1.007, 0.1871), (-3.339, 0.8948, 0.2161), (-2.922, 0.783, 0.1871), (-2.616, 0.7011, 0.108), (-2.505, 0.6711, 2.646e-17), (-2.616, 0.7011, -0.108), (-2.922, 0.783, -0.1871), (-3.339, 0.8948, -0.2161), (-3.757, 1.007, -0.1871), (-4.063, 1.089, -0.108), (-4.285, 0.5641, 0.0), (-4.17, 0.549, 0.108), (-3.856, 0.5077, 0.1871), (-3.428, 0.4513, 0.2161), (-2.999, 0.3949, 0.1871), (-2.686, 0.3536, 0.108), (-2.571, 0.3385, 2.646e-17), (-2.686, 0.3536, -0.108), (-2.999, 0.3949, -0.1871), (-3.428, 0.4513, -0.2161), (-3.856, 0.5077, -0.1871), (-4.17, 0.549, -0.108), (-4.322, 3.778e-07, 0.0), (-4.206, 3.677e-07, 0.108), (-3.889, 3.4e-07, 0.1871), (-3.457, 3.022e-07, 0.2161), (-3.025, 2.645e-07, 0.1871), (-2.709, 2.368e-07, 0.108), (-2.593, 2.267e-07, 2.646e-17), (-2.709, 2.368e-07, -0.108), (-3.025, 2.645e-07, -0.1871), (-3.457, 3.022e-07, -0.2161), (-3.889, 3.4e-07, -0.1871), (-4.206, 3.677e-07, -0.108), (-4.285, -0.5641, 0.0), (-4.17, -0.549, 0.108), (-3.856, -0.5077, 0.1871), (-3.428, -0.4513, 0.2161), (-2.999, -0.3949, 0.1871), (-2.686, -0.3536, 0.108), (-2.571, -0.3385, 2.646e-17), (-2.686, -0.3536, -0.108), (-2.999, -0.3949, -0.1871), (-3.428, -0.4513, -0.2161), (-3.856, -0.5077, -0.1871), (-4.17, -0.549, -0.108), (-4.174, -1.119, 0.0), (-4.063, -1.089, 0.108), (-3.757, -1.007, 0.1871), (-3.339, -0.8948, 0.2161), (-2.922, -0.783, 0.1871), (-2.616, -0.7011, 0.108), (-2.505, -0.6711, 2.646e-17), (-2.616, -0.7011, -0.108), (-2.922, -0.783, -0.1871), (-3.339, -0.8948, -0.2161), (-3.757, -1.007, -0.1871), (-4.063, -1.089, -0.108), (-3.993, -1.654, 0.0), (-3.886, -1.61, 0.108), (-3.593, -1.488, 0.1871), (-3.194, -1.323, 0.2161), (-2.795, -1.158, 0.1871), (-2.503, -1.037, 0.108), (-2.396, -0.9923, 2.646e-17), (-2.503, -1.037, -0.108), (-2.795, -1.158, -0.1871), (-3.194, -1.323, -0.2161), (-3.593, -1.488, -0.1871), (-3.886, -1.61, -0.108), (-3.743, -2.161, 0.0), (-3.642, -2.103, 0.108), (-3.368, -1.945, 0.1871), (-2.994, -1.729, 0.2161), (-2.62, -1.513, 0.1871), (-2.346, -1.354, 0.108), (-2.246, -1.296, 2.646e-17), (-2.346, -1.354, -0.108), (-2.62, -1.513, -0.1871), (-2.994, -1.729, -0.2161), (-3.368, -1.945, -0.1871), (-3.642, -2.103, -0.108), (-3.429, -2.631, 0.0), (-3.337, -2.56, 0.108), (-3.086, -2.368, 0.1871), (-2.743, -2.105, 0.2161), (-2.4, -1.842, 0.1871), (-2.149, -1.649, 0.108), (-2.057, -1.579, 2.646e-17), (-2.149, -1.649, -0.108), (-2.4, -1.842, -0.1871), (-2.743, -2.105, -0.2161), (-3.086, -2.368, -0.1871), (-3.337, -2.56, -0.108), (-3.056, -3.056, 0.0), (-2.974, -2.974, 0.108), (-2.75, -2.75, 0.1871), (-2.445, -2.445, 0.2161), (-2.139, -2.139, 0.1871), (-1.915, -1.915, 0.108), (-1.834, -1.834, 2.646e-17), (-1.915, -1.915, -0.108), (-2.139, -2.139, -0.1871), (-2.445, -2.445, -0.2161), (-2.75, -2.75, -0.1871), (-2.974, -2.974, -0.108), (-2.631, -3.429, 0.0), (-2.56, -3.337, 0.108), (-2.368, -3.086, 0.1871), (-2.105, -2.743, 0.2161), (-1.842, -2.4, 0.1871), (-1.649, -2.149, 0.108), (-1.579, -2.057, 2.646e-17), (-1.649, -2.149, -0.108), (-1.842, -2.4, -0.1871), (-2.105, -2.743, -0.2161), (-2.368, -3.086, -0.1871), (-2.56, -3.337, -0.108), (-2.161, -3.743, 0.0), (-2.103, -3.642, 0.108), (-1.945, -3.368, 0.1871), (-1.729, -2.994, 0.2161), (-1.513, -2.62, 0.1871), (-1.354, -2.346, 0.108), (-1.296, -2.246, 2.646e-17), (-1.354, -2.346, -0.108), (-1.513, -2.62, -0.1871), (-1.729, -2.994, -0.2161), (-1.945, -3.368, -0.1871), (-2.103, -3.642, -0.108), (-1.654, -3.993, 0.0), (-1.61, -3.886, 0.108), (-1.488, -3.593, 0.1871), (-1.323, -3.194, 0.2161), (-1.158, -2.795, 0.1871), (-1.037, -2.503, 0.108), (-0.9923, -2.396, 2.646e-17), (-1.037, -2.503, -0.108), (-1.158, -2.795, -0.1871), (-1.323, -3.194, -0.2161), (-1.488, -3.593, -0.1871), (-1.61, -3.886, -0.108), (-1.119, -4.174, 0.0), (-1.089, -4.063, 0.108), (-1.007, -3.757, 0.1871), (-0.8948, -3.339, 0.2161), (-0.783, -2.922, 0.1871), (-0.7011, -2.616, 0.108), (-0.6711, -2.505, 2.646e-17), (-0.7011, -2.616, -0.108), (-0.783, -2.922, -0.1871), (-0.8948, -3.339, -0.2161), (-1.007, -3.757, -0.1871), (-1.089, -4.063, -0.108), (-0.5641, -4.285, 0.0), (-0.549, -4.17, 0.108), (-0.5077, -3.856, 0.1871), (-0.4513, -3.428, 0.2161), (-0.3949, -2.999, 0.1871), (-0.3536, -2.686, 0.108), (-0.3385, -2.571, 2.646e-17), (-0.3536, -2.686, -0.108), (-0.3949, -2.999, -0.1871), (-0.4513, -3.428, -0.2161), (-0.5077, -3.856, -0.1871), (-0.549, -4.17, -0.108), (3.279e-07, -4.322, 0.0), (3.23e-07, -4.206, 0.108), (3.096e-07, -3.889, 0.1871), (2.914e-07, -3.457, 0.2161), (2.732e-07, -3.025, 0.1871), (2.599e-07, -2.709, 0.108), (2.55e-07, -2.593, 2.646e-17), (2.599e-07, -2.709, -0.108), (2.732e-07, -3.025, -0.1871), (2.914e-07, -3.457, -0.2161), (3.096e-07, -3.889, -0.1871), (3.23e-07, -4.206, -0.108), (0.5641, -4.285, 0.0), (0.549, -4.17, 0.108), (0.5077, -3.856, 0.1871), (0.4513, -3.428, 0.2161), (0.3949, -2.999, 0.1871), (0.3536, -2.686, 0.108), (0.3385, -2.571, 2.646e-17), (0.3536, -2.686, -0.108), (0.3949, -2.999, -0.1871), (0.4513, -3.428, -0.2161), (0.5077, -3.856, -0.1871), (0.549, -4.17, -0.108), (1.119, -4.174, 0.0), (1.089, -4.063, 0.108), (1.007, -3.757, 0.1871), (0.8948, -3.339, 0.2161), (0.783, -2.922, 0.1871), (0.7011, -2.616, 0.108), (0.6711, -2.505, 2.646e-17), (0.7011, -2.616, -0.108), (0.783, -2.922, -0.1871), (0.8948, -3.339, -0.2161), (1.007, -3.757, -0.1871), (1.089, -4.063, -0.108), (1.654, -3.993, 0.0), (1.61, -3.886, 0.108), (1.488, -3.593, 0.1871), (1.323, -3.194, 0.2161), (1.158, -2.795, 0.1871), (1.037, -2.503, 0.108), (0.9923, -2.396, 2.646e-17), (1.037, -2.503, -0.108), (1.158, -2.795, -0.1871), (1.323, -3.194, -0.2161), (1.488, -3.593, -0.1871), (1.61, -3.886, -0.108), (2.161, -3.743, 0.0), (2.103, -3.642, 0.108), (1.945, -3.368, 0.1871), (1.729, -2.994, 0.2161), (1.513, -2.62, 0.1871), (1.354, -2.346, 0.108), (1.296, -2.246, 2.646e-17), (1.354, -2.346, -0.108), (1.513, -2.62, -0.1871), (1.729, -2.994, -0.2161), (1.945, -3.368, -0.1871), (2.103, -3.642, -0.108), (2.631, -3.429, 0.0), (2.56, -3.337, 0.108), (2.368, -3.086, 0.1871), (2.105, -2.743, 0.2161), (1.842, -2.4, 0.1871), (1.649, -2.149, 0.108), (1.579, -2.057, 2.646e-17), (1.649, -2.149, -0.108), (1.842, -2.4, -0.1871), (2.105, -2.743, -0.2161), (2.368, -3.086, -0.1871), (2.56, -3.337, -0.108), (3.056, -3.056, 0.0), (2.974, -2.974, 0.108), (2.75, -2.75, 0.1871), (2.445, -2.445, 0.2161), (2.139, -2.139, 0.1871), (1.915, -1.915, 0.108), (1.834, -1.834, 2.646e-17), (1.915, -1.915, -0.108), (2.139, -2.139, -0.1871), (2.445, -2.445, -0.2161), (2.75, -2.75, -0.1871), (2.974, -2.974, -0.108), (3.429, -2.631, 0.0), (3.337, -2.56, 0.108), (3.086, -2.368, 0.1871), (2.743, -2.105, 0.2161), (2.4, -1.842, 0.1871), (2.149, -1.649, 0.108), (2.057, -1.579, 2.646e-17), (2.149, -1.649, -0.108), (2.4, -1.842, -0.1871), (2.743, -2.105, -0.2161), (3.086, -2.368, -0.1871), (3.337, -2.56, -0.108), (3.743, -2.161, 0.0), (3.642, -2.103, 0.108), (3.368, -1.945, 0.1871), (2.994, -1.729, 0.2161), (2.62, -1.513, 0.1871), (2.346, -1.354, 0.108), (2.246, -1.296, 2.646e-17), (2.346, -1.354, -0.108), (2.62, -1.513, -0.1871), (2.994, -1.729, -0.2161), (3.368, -1.945, -0.1871), (3.642, -2.103, -0.108), (3.993, -1.654, 0.0), (3.886, -1.61, 0.108), (3.593, -1.488, 0.1871), (3.194, -1.323, 0.2161), (2.795, -1.158, 0.1871), (2.503, -1.037, 0.108), (2.396, -0.9923, 2.646e-17), (2.503, -1.037, -0.108), (2.795, -1.158, -0.1871), (3.194, -1.323, -0.2161), (3.593, -1.488, -0.1871), (3.886, -1.61, -0.108), (4.174, -1.119, 0.0), (4.063, -1.089, 0.108), (3.757, -1.007, 0.1871), (3.339, -0.8948, 0.2161), (2.922, -0.783, 0.1871), (2.616, -0.7011, 0.108), (2.505, -0.6711, 2.646e-17), (2.616, -0.7011, -0.108), (2.922, -0.783, -0.1871), (3.339, -0.8948, -0.2161), (3.757, -1.007, -0.1871), (4.063, -1.089, -0.108), (4.285, -0.5641, 0.0), (4.17, -0.549, 0.108), (3.856, -0.5077, 0.1871), (3.428, -0.4513, 0.2161), (2.999, -0.3949, 0.1871), (2.686, -0.3536, 0.108), (2.571, -0.3385, 2.646e-17), (2.686, -0.3536, -0.108), (2.999, -0.3949, -0.1871), (3.428, -0.4513, -0.2161), (3.856, -0.5077, -0.1871), (4.17, -0.549, -0.108)], [], [(0, 12, 13, 1), (1, 13, 14, 2), (2, 14, 15, 3), (3, 15, 16, 4), (4, 16, 17, 5), (5, 17, 18, 6), (6, 18, 19, 7), (7, 19, 20, 8), (8, 20, 21, 9), (9, 21, 22, 10), (10, 22, 23, 11), (0, 11, 23, 12), (12, 24, 25, 13), (13, 25, 26, 14), (14, 26, 27, 15), (15, 27, 28, 16), (16, 28, 29, 17), (17, 29, 30, 18), (18, 30, 31, 19), (19, 31, 32, 20), (20, 32, 33, 21), (21, 33, 34, 22), (22, 34, 35, 23), (23, 35, 24, 12), (24, 36, 37, 25), (25, 37, 38, 26), (26, 38, 39, 27), (27, 39, 40, 28), (28, 40, 41, 29), (29, 41, 42, 30), (30, 42, 43, 31), (31, 43, 44, 32), (32, 44, 45, 33), (33, 45, 46, 34), (34, 46, 47, 35), (35, 47, 36, 24), (36, 48, 49, 37), (37, 49, 50, 38), (38, 50, 51, 39), (39, 51, 52, 40), (40, 52, 53, 41), (41, 53, 54, 42), (42, 54, 55, 43), (43, 55, 56, 44), (44, 56, 57, 45), (45, 57, 58, 46), (46, 58, 59, 47), (47, 59, 48, 36), (48, 60, 61, 49), (49, 61, 62, 50), (50, 62, 63, 51), (51, 63, 64, 52), (52, 64, 65, 53), (53, 65, 66, 54), (54, 66, 67, 55), (55, 67, 68, 56), (56, 68, 69, 57), (57, 69, 70, 58), (58, 70, 71, 59), (59, 71, 60, 48), (60, 72, 73, 61), (61, 73, 74, 62), (62, 74, 75, 63), (63, 75, 76, 64), (64, 76, 77, 65), (65, 77, 78, 66), (66, 78, 79, 67), (67, 79, 80, 68), (68, 80, 81, 69), (69, 81, 82, 70), (70, 82, 83, 71), (71, 83, 72, 60), (72, 84, 85, 73), (73, 85, 86, 74), (74, 86, 87, 75), (75, 87, 88, 76), (76, 88, 89, 77), (77, 89, 90, 78), (78, 90, 91, 79), (79, 91, 92, 80), (80, 92, 93, 81), (81, 93, 94, 82), (82, 94, 95, 83), (83, 95, 84, 72), (84, 96, 97, 85), (85, 97, 98, 86), (86, 98, 99, 87), (87, 99, 100, 88), (88, 100, 101, 89), (89, 101, 102, 90), (90, 102, 103, 91), (91, 103, 104, 92), (92, 104, 105, 93), (93, 105, 106, 94), (94, 106, 107, 95), (95, 107, 96, 84), (96, 108, 109, 97), (97, 109, 110, 98), (98, 110, 111, 99), (99, 111, 112, 100), (100, 112, 113, 101), (101, 113, 114, 102), (102, 114, 115, 103), (103, 115, 116, 104), (104, 116, 117, 105), (105, 117, 118, 106), (106, 118, 119, 107), (107, 119, 108, 96), (108, 120, 121, 109), (109, 121, 122, 110), (110, 122, 123, 111), (111, 123, 124, 112), (112, 124, 125, 113), (113, 125, 126, 114), (114, 126, 127, 115), (115, 127, 128, 116), (116, 128, 129, 117), (117, 129, 130, 118), (118, 130, 131, 119), (119, 131, 120, 108), (120, 132, 133, 121), (121, 133, 134, 122), (122, 134, 135, 123), (123, 135, 136, 124), (124, 136, 137, 125), (125, 137, 138, 126), (126, 138, 139, 127), (127, 139, 140, 128), (128, 140, 141, 129), (129, 141, 142, 130), (130, 142, 143, 131), (131, 143, 132, 120), (132, 144, 145, 133), (133, 145, 146, 134), (134, 146, 147, 135), (135, 147, 148, 136), (136, 148, 149, 137), (137, 149, 150, 138), (138, 150, 151, 139), (139, 151, 152, 140), (140, 152, 153, 141), (141, 153, 154, 142), (142, 154, 155, 143), (143, 155, 144, 132), (144, 156, 157, 145), (145, 157, 158, 146), (146, 158, 159, 147), (147, 159, 160, 148), (148, 160, 161, 149), (149, 161, 162, 150), (150, 162, 163, 151), (151, 163, 164, 152), (152, 164, 165, 153), (153, 165, 166, 154), (154, 166, 167, 155), (155, 167, 156, 144), (156, 168, 169, 157), (157, 169, 170, 158), (158, 170, 171, 159), (159, 171, 172, 160), (160, 172, 173, 161), (161, 173, 174, 162), (162, 174, 175, 163), (163, 175, 176, 164), (164, 176, 177, 165), (165, 177, 178, 166), (166, 178, 179, 167), (167, 179, 168, 156), (168, 180, 181, 169), (169, 181, 182, 170), (170, 182, 183, 171), (171, 183, 184, 172), (172, 184, 185, 173), (173, 185, 186, 174), (174, 186, 187, 175), (175, 187, 188, 176), (176, 188, 189, 177), (177, 189, 190, 178), (178, 190, 191, 179), (179, 191, 180, 168), (180, 192, 193, 181), (181, 193, 194, 182), (182, 194, 195, 183), (183, 195, 196, 184), (184, 196, 197, 185), (185, 197, 198, 186), (186, 198, 199, 187), (187, 199, 200, 188), (188, 200, 201, 189), (189, 201, 202, 190), (190, 202, 203, 191), (191, 203, 192, 180), (192, 204, 205, 193), (193, 205, 206, 194), (194, 206, 207, 195), (195, 207, 208, 196), (196, 208, 209, 197), (197, 209, 210, 198), (198, 210, 211, 199), (199, 211, 212, 200), (200, 212, 213, 201), (201, 213, 214, 202), (202, 214, 215, 203), (203, 215, 204, 192), (204, 216, 217, 205), (205, 217, 218, 206), (206, 218, 219, 207), (207, 219, 220, 208), (208, 220, 221, 209), (209, 221, 222, 210), (210, 222, 223, 211), (211, 223, 224, 212), (212, 224, 225, 213), (213, 225, 226, 214), (214, 226, 227, 215), (215, 227, 216, 204), (216, 228, 229, 217), (217, 229, 230, 218), (218, 230, 231, 219), (219, 231, 232, 220), (220, 232, 233, 221), (221, 233, 234, 222), (222, 234, 235, 223), (223, 235, 236, 224), (224, 236, 237, 225), (225, 237, 238, 226), (226, 238, 239, 227), (227, 239, 228, 216), (228, 240, 241, 229), (229, 241, 242, 230), (230, 242, 243, 231), (231, 243, 244, 232), (232, 244, 245, 233), (233, 245, 246, 234), (234, 246, 247, 235), (235, 247, 248, 236), (236, 248, 249, 237), (237, 249, 250, 238), (238, 250, 251, 239), (239, 251, 240, 228), (240, 252, 253, 241), (241, 253, 254, 242), (242, 254, 255, 243), (243, 255, 256, 244), (244, 256, 257, 245), (245, 257, 258, 246), (246, 258, 259, 247), (247, 259, 260, 248), (248, 260, 261, 249), (249, 261, 262, 250), (250, 262, 263, 251), (251, 263, 252, 240), (252, 264, 265, 253), (253, 265, 266, 254), (254, 266, 267, 255), (255, 267, 268, 256), (256, 268, 269, 257), (257, 269, 270, 258), (258, 270, 271, 259), (259, 271, 272, 260), (260, 272, 273, 261), (261, 273, 274, 262), (262, 274, 275, 263), (263, 275, 264, 252), (264, 276, 277, 265), (265, 277, 278, 266), (266, 278, 279, 267), (267, 279, 280, 268), (268, 280, 281, 269), (269, 281, 282, 270), (270, 282, 283, 271), (271, 283, 284, 272), (272, 284, 285, 273), (273, 285, 286, 274), (274, 286, 287, 275), (275, 287, 276, 264), (276, 288, 289, 277), (277, 289, 290, 278), (278, 290, 291, 279), (279, 291, 292, 280), (280, 292, 293, 281), (281, 293, 294, 282), (282, 294, 295, 283), (283, 295, 296, 284), (284, 296, 297, 285), (285, 297, 298, 286), (286, 298, 299, 287), (287, 299, 288, 276), (288, 300, 301, 289), (289, 301, 302, 290), (290, 302, 303, 291), (291, 303, 304, 292), (292, 304, 305, 293), (293, 305, 306, 294), (294, 306, 307, 295), (295, 307, 308, 296), (296, 308, 309, 297), (297, 309, 310, 298), (298, 310, 311, 299), (299, 311, 300, 288), (300, 312, 313, 301), (301, 313, 314, 302), (302, 314, 315, 303), (303, 315, 316, 304), (304, 316, 317, 305), (305, 317, 318, 306), (306, 318, 319, 307), (307, 319, 320, 308), (308, 320, 321, 309), (309, 321, 322, 310), (310, 322, 323, 311), (311, 323, 312, 300), (312, 324, 325, 313), (313, 325, 326, 314), (314, 326, 327, 315), (315, 327, 328, 316), (316, 328, 329, 317), (317, 329, 330, 318), (318, 330, 331, 319), (319, 331, 332, 320), (320, 332, 333, 321), (321, 333, 334, 322), (322, 334, 335, 323), (323, 335, 324, 312), (324, 336, 337, 325), (325, 337, 338, 326), (326, 338, 339, 327), (327, 339, 340, 328), (328, 340, 341, 329), (329, 341, 342, 330), (330, 342, 343, 331), (331, 343, 344, 332), (332, 344, 345, 333), (333, 345, 346, 334), (334, 346, 347, 335), (335, 347, 336, 324), (336, 348, 349, 337), (337, 349, 350, 338), (338, 350, 351, 339), (339, 351, 352, 340), (340, 352, 353, 341), (341, 353, 354, 342), (342, 354, 355, 343), (343, 355, 356, 344), (344, 356, 357, 345), (345, 357, 358, 346), (346, 358, 359, 347), (347, 359, 348, 336), (348, 360, 361, 349), (349, 361, 362, 350), (350, 362, 363, 351), (351, 363, 364, 352), (352, 364, 365, 353), (353, 365, 366, 354), (354, 366, 367, 355), (355, 367, 368, 356), (356, 368, 369, 357), (357, 369, 370, 358), (358, 370, 371, 359), (359, 371, 360, 348), (360, 372, 373, 361), (361, 373, 374, 362), (362, 374, 375, 363), (363, 375, 376, 364), (364, 376, 377, 365), (365, 377, 378, 366), (366, 378, 379, 367), (367, 379, 380, 368), (368, 380, 381, 369), (369, 381, 382, 370), (370, 382, 383, 371), (371, 383, 372, 360), (372, 384, 385, 373), (373, 385, 386, 374), (374, 386, 387, 375), (375, 387, 388, 376), (376, 388, 389, 377), (377, 389, 390, 378), (378, 390, 391, 379), (379, 391, 392, 380), (380, 392, 393, 381), (381, 393, 394, 382), (382, 394, 395, 383), (383, 395, 384, 372), (384, 396, 397, 385), (385, 397, 398, 386), (386, 398, 399, 387), (387, 399, 400, 388), (388, 400, 401, 389), (389, 401, 402, 390), (390, 402, 403, 391), (391, 403, 404, 392), (392, 404, 405, 393), (393, 405, 406, 394), (394, 406, 407, 395), (395, 407, 396, 384), (396, 408, 409, 397), (397, 409, 410, 398), (398, 410, 411, 399), (399, 411, 412, 400), (400, 412, 413, 401), (401, 413, 414, 402), (402, 414, 415, 403), (403, 415, 416, 404), (404, 416, 417, 405), (405, 417, 418, 406), (406, 418, 419, 407), (407, 419, 408, 396), (408, 420, 421, 409), (409, 421, 422, 410), (410, 422, 423, 411), (411, 423, 424, 412), (412, 424, 425, 413), (413, 425, 426, 414), (414, 426, 427, 415), (415, 427, 428, 416), (416, 428, 429, 417), (417, 429, 430, 418), (418, 430, 431, 419), (419, 431, 420, 408), (420, 432, 433, 421), (421, 433, 434, 422), (422, 434, 435, 423), (423, 435, 436, 424), (424, 436, 437, 425), (425, 437, 438, 426), (426, 438, 439, 427), (427, 439, 440, 428), (428, 440, 441, 429), (429, 441, 442, 430), (430, 442, 443, 431), (431, 443, 432, 420), (432, 444, 445, 433), (433, 445, 446, 434), (434, 446, 447, 435), (435, 447, 448, 436), (436, 448, 449, 437), (437, 449, 450, 438), (438, 450, 451, 439), (439, 451, 452, 440), (440, 452, 453, 441), (441, 453, 454, 442), (442, 454, 455, 443), (443, 455, 444, 432), (444, 456, 457, 445), (445, 457, 458, 446), (446, 458, 459, 447), (447, 459, 460, 448), (448, 460, 461, 449), (449, 461, 462, 450), (450, 462, 463, 451), (451, 463, 464, 452), (452, 464, 465, 453), (453, 465, 466, 454), (454, 466, 467, 455), (455, 467, 456, 444), (456, 468, 469, 457), (457, 469, 470, 458), (458, 470, 471, 459), (459, 471, 472, 460), (460, 472, 473, 461), (461, 473, 474, 462), (462, 474, 475, 463), (463, 475, 476, 464), (464, 476, 477, 465), (465, 477, 478, 466), (466, 478, 479, 467), (467, 479, 468, 456), (468, 480, 481, 469), (469, 481, 482, 470), (470, 482, 483, 471), (471, 483, 484, 472), (472, 484, 485, 473), (473, 485, 486, 474), (474, 486, 487, 475), (475, 487, 488, 476), (476, 488, 489, 477), (477, 489, 490, 478), (478, 490, 491, 479), (479, 491, 480, 468), (480, 492, 493, 481), (481, 493, 494, 482), (482, 494, 495, 483), (483, 495, 496, 484), (484, 496, 497, 485), (485, 497, 498, 486), (486, 498, 499, 487), (487, 499, 500, 488), (488, 500, 501, 489), (489, 501, 502, 490), (490, 502, 503, 491), (491, 503, 492, 480), (492, 504, 505, 493), (493, 505, 506, 494), (494, 506, 507, 495), (495, 507, 508, 496), (496, 508, 509, 497), (497, 509, 510, 498), (498, 510, 511, 499), (499, 511, 512, 500), (500, 512, 513, 501), (501, 513, 514, 502), (502, 514, 515, 503), (503, 515, 504, 492), (504, 516, 517, 505), (505, 517, 518, 506), (506, 518, 519, 507), (507, 519, 520, 508), (508, 520, 521, 509), (509, 521, 522, 510), (510, 522, 523, 511), (511, 523, 524, 512), (512, 524, 525, 513), (513, 525, 526, 514), (514, 526, 527, 515), (515, 527, 516, 504), (516, 528, 529, 517), (517, 529, 530, 518), (518, 530, 531, 519), (519, 531, 532, 520), (520, 532, 533, 521), (521, 533, 534, 522), (522, 534, 535, 523), (523, 535, 536, 524), (524, 536, 537, 525), (525, 537, 538, 526), (526, 538, 539, 527), (527, 539, 528, 516), (528, 540, 541, 529), (529, 541, 542, 530), (530, 542, 543, 531), (531, 543, 544, 532), (532, 544, 545, 533), (533, 545, 546, 534), (534, 546, 547, 535), (535, 547, 548, 536), (536, 548, 549, 537), (537, 549, 550, 538), (538, 550, 551, 539), (539, 551, 540, 528), (540, 552, 553, 541), (541, 553, 554, 542), (542, 554, 555, 543), (543, 555, 556, 544), (544, 556, 557, 545), (545, 557, 558, 546), (546, 558, 559, 547), (547, 559, 560, 548), (548, 560, 561, 549), (549, 561, 562, 550), (550, 562, 563, 551), (551, 563, 552, 540), (552, 564, 565, 553), (553, 565, 566, 554), (554, 566, 567, 555), (555, 567, 568, 556), (556, 568, 569, 557), (557, 569, 570, 558), (558, 570, 571, 559), (559, 571, 572, 560), (560, 572, 573, 561), (561, 573, 574, 562), (562, 574, 575, 563), (563, 575, 564, 552), (564, 0, 1, 565), (565, 1, 2, 566), (566, 2, 3, 567), (567, 3, 4, 568), (568, 4, 5, 569), (569, 5, 6, 570), (570, 6, 7, 571), (571, 7, 8, 572), (572, 8, 9, 573), (573, 9, 10, 574), (574, 10, 11, 575), (575, 11, 0, 564)])
me_torus.use_remesh_preserve_volume = False
me_torus.use_remesh_preserve_attributes = False
me_torus.use_mirror_vertex_groups = False
me_torus.update()
me_cube_001 = bpy.data.meshes.new('Cube.001')
me_cube_001.from_pydata([(8.212, 1.163, -8.628), (8.212, 1.163, 2.662), (6.212, 1.163, -8.628), (8.212, 3.163, -8.628), (8.212, 3.163, 2.662), (6.212, 3.163, 2.662), (6.212, 3.163, -8.628), (6.212, 1.163, 2.662), (8.212, -3.89, 9.357), (6.212, -3.89, 9.357), (8.212, -1.89, 9.357), (6.212, -1.89, 9.357), (3.575, -3.89, 15.72), (1.575, -3.89, 15.72), (3.575, -1.89, 15.72), (1.575, -1.89, 15.72), (6.023, 1.677, -16.16), (4.313, 2.646, -15.79), (7.0, 3.421, -16.22), (5.29, 4.39, -15.85)], [], [(3, 4, 1, 0), (0, 2, 17, 16), (1, 7, 2, 0), (6, 5, 4, 3), (7, 5, 6, 2), (5, 7, 9, 11), (9, 8, 12, 13), (7, 1, 8, 9), (10, 4, 5, 11), (4, 10, 8, 1), (14, 15, 13, 12), (8, 10, 14, 12), (10, 11, 15, 14), (11, 9, 13, 15), (16, 17, 19, 18), (2, 6, 19, 17), (0, 16, 18), (17, 2, 16), (2, 16, 0), (17, 6, 19), (2, 17, 6), (19, 3, 18), (3, 19, 6), (3, 0, 18)])
me_cube_001.use_remesh_preserve_volume = False
me_cube_001.use_remesh_preserve_attributes = False
me_cube_001.use_mirror_vertex_groups = False
me_cube_001.update()
me_plane_001 = bpy.data.meshes.new('Plane.001')
me_plane_001.from_pydata([(-6.062e-07, -4.015, 5.167), (17.58, 1.136, -9.376), (9.425, 1.168, 4.077), (17.58, 1.136, 8.853), (-6.062e-07, -4.015, -3.35), (9.425, 1.168, -9.376), (22.05, 3.942, -22.18), (22.05, 3.942, 4.077), (-5.325e-07, -3.527, 5.167), (17.53, 1.624, -9.376), (9.373, 1.656, 4.077), (17.53, 1.624, 8.853), (-5.325e-07, -3.527, -3.35), (9.373, 1.656, -9.376), (22.0, 4.43, -22.18), (22.0, 4.43, 4.077)], [], [(5, 2, 0, 4), (2, 5, 1, 3), (3, 1, 6, 7), (13, 12, 8, 10), (10, 11, 9, 13), (11, 15, 14, 9), (2, 10, 8, 0), (6, 14, 15, 7), (7, 15, 11, 3), (4, 12, 13, 5), (3, 11, 10, 2), (1, 9, 14, 6), (5, 13, 9, 1)])
me_plane_001.use_remesh_preserve_volume = False
me_plane_001.use_remesh_preserve_attributes = False
me_plane_001.use_mirror_vertex_groups = False
me_plane_001.update()
me_cube_005 = bpy.data.meshes.new('Cube.005')
me_cube_005.from_pydata([(-1.06, -0.8889, -1.567), (-0.4488, 1.345, -2.178), (-0.4488, -0.8889, -2.178), (-0.4488, -0.8889, -0.9559), (-1.06, 1.345, -1.567), (-0.4488, 1.345, -0.9559), (0.1621, 1.345, -1.567), (0.1621, -0.8889, -1.567), (-0.865, -0.6946, -1.567), (-0.4349, 1.179, -1.997), (-0.4349, -0.6946, -1.137), (-0.865, 1.179, -1.567), (-0.4349, -0.6946, -1.997), (-0.4349, 1.179, -1.137), (-0.004787, 1.179, -1.567), (-0.004787, -0.6946, -1.567)], [], [(4, 5, 13, 11), (7, 15, 14, 6), (6, 14, 13, 5), (7, 3, 10, 15), (3, 5, 4, 0), (14, 6, 1, 9), (6, 7, 2, 1), (0, 8, 10, 3), (0, 4, 1, 2), (7, 6, 5, 3), (10, 8, 11, 13), (9, 1, 4, 11), (14, 9, 12, 15), (8, 0, 2, 12), (8, 12, 9, 11), (15, 10, 13, 14), (2, 7, 15, 12)])
me_cube_005.use_remesh_preserve_volume = False
me_cube_005.use_remesh_preserve_attributes = False
me_cube_005.use_mirror_vertex_groups = False
me_cube_005.update()
me_cube_004 = bpy.data.meshes.new('Cube.004')
me_cube_004.from_pydata([(-1.827, -1.254, -3.407), (-1.827, 1.254, -3.407), (1.827, 1.254, -3.407), (1.827, -1.254, -3.407), (-1.827, -1.254, 3.407), (-1.827, 1.254, 3.407), (1.827, 1.254, 3.407), (1.827, -1.254, 3.407), (-1.462, -0.5613, -2.725), (1.462, -0.5613, -2.725), (-1.462, -0.5613, 2.725), (1.462, -0.5613, 2.725), (-1.462, 0.7894, -2.725), (1.462, 0.7894, -2.725), (-1.462, 0.7894, 2.725), (1.462, 0.7894, 2.725)], [], [(4, 5, 1, 0), (13, 2, 1, 12), (6, 7, 3, 2), (0, 3, 9, 8), (0, 1, 2, 3), (7, 6, 5, 4), (7, 4, 10, 11), (4, 0, 8, 10), (3, 7, 11, 9), (8, 9, 13, 12), (10, 8, 12, 14), (9, 11, 15, 13), (11, 10, 14, 15), (15, 6, 2, 13), (14, 5, 6, 15), (5, 14, 12, 1)])
me_cube_004.use_remesh_preserve_volume = False
me_cube_004.use_remesh_preserve_attributes = False
me_cube_004.use_mirror_vertex_groups = False
me_cube_004.update()
me_cube_002 = bpy.data.meshes.new('Cube.002')
me_cube_002.from_pydata([(-1.827, -1.254, -3.407), (-1.827, 1.254, -3.407), (1.827, 1.254, -3.407), (1.827, -1.254, -3.407), (-1.827, -1.254, 3.407), (-1.827, 1.254, 3.407), (1.827, 1.254, 3.407), (1.827, -1.254, 3.407), (-1.462, -0.5613, -2.725), (1.462, -0.5613, -2.725), (-1.462, -0.5613, 2.725), (1.462, -0.5613, 2.725), (-1.462, 0.7894, -2.725), (1.462, 0.7894, -2.725), (-1.462, 0.7894, 2.725), (1.462, 0.7894, 2.725)], [], [(4, 5, 1, 0), (13, 2, 1, 12), (6, 7, 3, 2), (0, 3, 9, 8), (0, 1, 2, 3), (7, 6, 5, 4), (7, 4, 10, 11), (4, 0, 8, 10), (3, 7, 11, 9), (8, 9, 13, 12), (10, 8, 12, 14), (9, 11, 15, 13), (11, 10, 14, 15), (15, 6, 2, 13), (14, 5, 6, 15), (5, 14, 12, 1)])
me_cube_002.use_remesh_preserve_volume = False
me_cube_002.use_remesh_preserve_attributes = False
me_cube_002.use_mirror_vertex_groups = False
me_cube_002.update()
me_cube_003 = bpy.data.meshes.new('Cube.003')
me_cube_003.from_pydata([(-1.06, -0.8889, -1.567), (-0.4488, 1.345, -2.178), (-0.4488, -0.8889, -2.178), (-0.4488, -0.8889, -0.9559), (-1.06, 1.345, -1.567), (-0.4488, 1.345, -0.9559), (0.1621, 1.345, -1.567), (0.1621, -0.8889, -1.567), (-0.865, -0.6946, -1.567), (-0.4349, 1.179, -1.997), (-0.4349, -0.6946, -1.137), (-0.865, 1.179, -1.567), (-0.4349, -0.6946, -1.997), (-0.4349, 1.179, -1.137), (-0.004787, 1.179, -1.567), (-0.004787, -0.6946, -1.567)], [], [(4, 5, 13, 11), (7, 15, 14, 6), (6, 14, 13, 5), (7, 3, 10, 15), (3, 5, 4, 0), (14, 6, 1, 9), (6, 7, 2, 1), (0, 8, 10, 3), (0, 4, 1, 2), (7, 6, 5, 3), (10, 8, 11, 13), (9, 1, 4, 11), (14, 9, 12, 15), (8, 0, 2, 12), (8, 12, 9, 11), (15, 10, 13, 14), (2, 7, 15, 12)])
me_cube_003.use_remesh_preserve_volume = False
me_cube_003.use_remesh_preserve_attributes = False
me_cube_003.use_mirror_vertex_groups = False
me_cube_003.update()
me_plane_002 = bpy.data.meshes.new('Plane.002')
me_plane_002.from_pydata([(8.537, 2.502, -13.3), (-1.245e-06, -8.243, 8.591), (1.976, -5.423, 8.591), (1.976, -8.243, 8.591), (4.765, -9.273, 0.1549), (-8.262e-07, -5.472, 8.663), (-1.856e-07, -1.229, 3.031), (9.054, 3.074, -12.47), (-1.158e-06, -7.671, 9.424), (2.492, -4.851, 9.424), (2.492, -7.671, 9.424), (5.282, -8.702, 0.988), (-7.399e-07, -4.9, 9.496), (-9.922e-08, -0.6571, 3.865)], [], [(4, 3, 2, 0), (3, 1, 5, 2), (2, 5, 6), (0, 2, 6), (11, 7, 9, 10), (10, 9, 12, 8), (9, 13, 12), (7, 13, 9), (1, 3, 10, 8), (3, 4, 11, 10), (4, 0, 7, 11), (0, 6, 13, 7)])
me_plane_002.use_remesh_preserve_volume = False
me_plane_002.use_remesh_preserve_attributes = False
me_plane_002.use_mirror_vertex_groups = False
me_plane_002.update()
me_cylinder = bpy.data.meshes.new('Cylinder')
me_cylinder.from_pydata([(1.907e-07, 1.263, 10.42), (1.907e-07, 1.263, -1.581), (-2.831, 1.263, 10.42), (-2.831, 1.263, -1.581), (-3.285, 1.866, 10.42), (-3.285, 1.866, -1.581), (-3.936, -0.3137, 10.42), (-4.6, -2.424, -1.581), (-3.658, -0.6595, 10.42), (-4.134, -2.77, -1.581), (-3.285, -0.9626, 10.42), (-3.506, -3.073, -1.581), (-2.831, -1.211, 10.42), (-2.741, -3.322, -1.581), (-2.312, -1.396, 10.42), (-1.869, -3.506, -1.581), (-1.749, -1.51, 10.42), (-0.9218, -3.62, -1.581), (-2.338e-07, -1.548, 10.42), (-5.524e-07, -3.659, -1.581), (-4.847e-08, -0.321, 16.85), (1.907e-07, 1.263, 5.666), (-2.831, 1.263, 5.666), (-3.285, 1.866, 5.666), (-3.936, -0.3137, 5.666), (-3.658, -0.6595, 5.666), (-3.285, -0.9626, 5.666), (-2.831, -1.211, 5.666), (-2.312, -1.396, 5.666), (-1.749, -1.51, 5.666), (-2.338e-07, -1.548, 5.666), (1.907e-07, 1.263, -2.619), (-2.733, 1.263, -2.619), (-3.135, 1.866, -2.619), (-4.297, -2.424, -2.619), (-3.884, -2.77, -2.619), (-3.33, -3.073, -2.619), (-2.654, -3.321, -2.619), (-1.883, -3.506, -2.619), (-1.046, -3.62, -2.619), (-5.524e-07, -3.659, -2.619), (-4.847e-08, -0.321, 15.65), (-2.338e-07, -1.548, 4.46), (1.907e-07, 1.263, -3.826), (-2.249, 1.263, -3.826), (-2.611, 1.866, -3.826), (-3.274, -2.424, -3.826), (-3.039, -2.77, -3.826), (-2.722, -3.073, -3.826), (-2.336, -3.321, -3.826), (-1.896, -3.506, -3.826), (-1.418, -3.62, -3.826), (-5.524e-07, -3.659, -3.826), (-4.847e-08, -0.321, 14.54), (-2.338e-07, -1.548, 3.357), (1.907e-07, 1.263, -4.928), (-1.723, 1.263, -4.834), (-1.906, 1.866, -5.104), (-1.761, -2.441, -4.928), (-1.667, -2.851, -4.928), (-4.626e-07, -3.064, -4.928), (-0.00604, 1.848, -5.169), (3.383e-07, 2.24, -5.537)], [(30, 42), (20, 41), (42, 54), (41, 53)], [(22, 3, 5, 23), (24, 7, 9, 25), (25, 9, 11, 26), (26, 11, 13, 27), (27, 13, 15, 28), (28, 15, 17, 29), (29, 17, 19, 30), (11, 9, 35, 36), (21, 1, 3, 22), (23, 5, 7, 24), (2, 4, 20), (14, 16, 20), (0, 2, 20), (8, 10, 20), (12, 14, 20), (4, 6, 20), (16, 18, 20), (6, 8, 20), (10, 12, 20), (2, 22, 23, 4), (6, 24, 25, 8), (8, 25, 26, 10), (10, 26, 27, 12), (12, 27, 28, 14), (14, 28, 29, 16), (16, 29, 30, 18), (0, 21, 22, 2), (4, 23, 24, 6), (39, 38, 50, 51), (15, 13, 37, 38), (19, 17, 39, 40), (7, 5, 33, 34), (9, 7, 34, 35), (13, 11, 36, 37), (5, 3, 32, 33), (17, 15, 38, 39), (3, 1, 31, 32), (44, 43, 55, 56), (33, 32, 44, 45), (40, 39, 51, 52), (35, 34, 46, 47), (32, 31, 43, 44), (36, 35, 47, 48), (37, 36, 48, 49), (34, 33, 45, 46), (38, 37, 49, 50), (46, 45, 57, 58), (45, 44, 56, 57), (60, 59, 62), (59, 58, 62), (47, 46, 58), (49, 48, 58, 59), (48, 47, 58), (61, 57, 56, 55), (58, 57, 62), (52, 51, 59, 60), (51, 50, 59), (61, 55, 62), (61, 57, 62), (50, 49, 59)])
me_cylinder.use_remesh_preserve_volume = False
me_cylinder.use_remesh_preserve_attributes = False
me_cylinder.use_mirror_vertex_groups = False
me_cylinder.update()

# ---- objects
ob_playership = bpy.data.objects.new('PlayerShip', None)
ob_core = bpy.data.objects.new('Core', None)
ob_ball = bpy.data.objects.new('Ball', me_icosphere)
ob_ring1 = bpy.data.objects.new('Ring1', me_torus_001)
ob_ring2 = bpy.data.objects.new('Ring2', me_torus)
ob_frame = bpy.data.objects.new('Frame', me_cube_001)
ob_wing = bpy.data.objects.new('Wing', me_plane_001)
ob_rthruster = bpy.data.objects.new('RThruster', None)
ob_rboosters = bpy.data.objects.new('RBoosters', me_cube_005)
ob_rthrusterbox = bpy.data.objects.new('RThrusterBox', me_cube_004)
ob_lthruster = bpy.data.objects.new('LThruster', None)
ob_lthrusterbox = bpy.data.objects.new('LThrusterBox', me_cube_002)
ob_lboosters = bpy.data.objects.new('LBoosters', me_cube_003)
ob_head = bpy.data.objects.new('Head', me_plane_002)
ob_body = bpy.data.objects.new('Body', me_cylinder)
ob_lamp = bpy.data.objects.new('Lamp', light_lamp)
ob_camera = bpy.data.objects.new('Camera', cam_camera)

# ---- transforms, parenting, visibility, modifiers, constraints
ob_playership.location = (0.0, 0.0, 0.0)
ob_playership.empty_image_offset = (0.0, 0.0)
ob_playership.lineart.crease_threshold = 0.0
ob_core.parent = ob_playership
ob_core.location = (3.611e-07, 4.13, 2.298)
ob_core.rotation_euler = (1.571, -0.0, 3.142)
ob_core.empty_image_offset = (0.0, 0.0)
ob_core.lineart.crease_threshold = 0.0
ob_ball.parent = ob_core
ob_ball.matrix_parent_inverse = Matrix(((1.0, 0.0, 0.0, -0.0), (0.0, 1.0, 0.0, 1.307), (0.0, 0.0, 1.0, -4.13), (0.0, 0.0, 0.0, 1.0)))
ob_ball.location = (0.0, -1.307, 4.13)
ob_ball.lineart.crease_threshold = 0.0
ob_ring1.parent = ob_core
ob_ring1.matrix_parent_inverse = Matrix(((1.0, 0.0, 0.0, -0.0), (0.0, 1.0, 0.0, 1.307), (0.0, 0.0, 1.0, -4.13), (0.0, 0.0, 0.0, 1.0)))
ob_ring1.location = (0.04157, -1.203, 4.198)
ob_ring1.lineart.crease_threshold = 0.0
ob_ring2.parent = ob_core
ob_ring2.matrix_parent_inverse = Matrix(((1.0, 0.0, 0.0, -0.0), (0.0, 1.0, 0.0, 1.307), (0.0, 0.0, 1.0, -4.13), (0.0, 0.0, 0.0, 1.0)))
ob_ring2.location = (0.08296, -1.199, 2.216)
ob_ring2.lineart.crease_threshold = 0.0
ob_frame.parent = ob_playership
ob_frame.location = (-3.773e-08, -0.4315, -7.975)
ob_frame.lineart.crease_threshold = 0.0
_m = ob_frame.modifiers.new('Mirror', 'MIRROR')
ob_wing.parent = ob_playership
ob_wing.location = (3.54e-07, 4.049, -9.799)
ob_wing.lineart.crease_threshold = 0.0
_m = ob_wing.modifiers.new('Mirror', 'MIRROR')
_m.use_clip = True
ob_rthruster.parent = ob_playership
ob_rthruster.location = (-8.909, -1.383, -22.39)
ob_rthruster.rotation_euler = (1.571, 4.142e-08, 3.62)
ob_rthruster.scale = (1.5, 1.5, 1.5)
ob_rthruster.empty_image_offset = (0.0, 0.0)
ob_rthruster.lineart.crease_threshold = 0.0
ob_rboosters.parent = ob_rthruster
ob_rboosters.matrix_parent_inverse = Matrix(((1.0, 0.0, 0.0, 3.662), (0.0, 1.0, 0.0, -6.297), (0.0, 0.0, 1.0, -11.41), (0.0, 0.0, 0.0, 1.0)))
ob_rboosters.location = (-3.896, 5.651, 10.95)
ob_rboosters.lineart.crease_threshold = 0.0
_m = ob_rboosters.modifiers.new('Array', 'ARRAY')
_m.use_constant_offset = True
_m.constant_offset_displace = (0.3, 0.0, 0.0)
_m = ob_rboosters.modifiers.new('Array.001', 'ARRAY')
_m.count = 4
_m.use_constant_offset = True
_m.constant_offset_displace = (0.0, 0.0, 0.2)
_m.relative_offset_displace = (0.0, 0.0, 1.0)
ob_rthrusterbox.parent = ob_rthruster
ob_rthrusterbox.matrix_parent_inverse = Matrix(((1.0, 0.0, 0.0, 3.662), (0.0, 1.0, 0.0, -6.297), (0.0, 0.0, 1.0, -11.41), (0.0, 0.0, 0.0, 1.0)))
ob_rthrusterbox.location = (-3.662, 6.297, 11.41)
ob_rthrusterbox.lineart.crease_threshold = 0.0
ob_lthruster.parent = ob_playership
ob_lthruster.location = (8.909, -1.383, -22.39)
ob_lthruster.rotation_euler = (1.571, -1.711e-08, 2.663)
ob_lthruster.scale = (1.5, 1.5, 1.5)
ob_lthruster.empty_image_offset = (0.0, 0.0)
ob_lthruster.lineart.crease_threshold = 0.0
ob_lthrusterbox.parent = ob_lthruster
ob_lthrusterbox.matrix_parent_inverse = Matrix(((1.0, 0.0, 0.0, 3.662), (0.0, 1.0, 0.0, -6.297), (0.0, 0.0, 1.0, -11.41), (0.0, 0.0, 0.0, 1.0)))
ob_lthrusterbox.location = (-3.662, 6.297, 11.41)
ob_lthrusterbox.lineart.crease_threshold = 0.0
ob_lboosters.parent = ob_lthruster
ob_lboosters.matrix_parent_inverse = Matrix(((1.0, 0.0, 0.0, 3.662), (0.0, 1.0, 0.0, -6.297), (0.0, 0.0, 1.0, -11.41), (0.0, 0.0, 0.0, 1.0)))
ob_lboosters.location = (-3.896, 5.651, 10.95)
ob_lboosters.lineart.crease_threshold = 0.0
_m = ob_lboosters.modifiers.new('Array', 'ARRAY')
_m.use_constant_offset = True
_m.constant_offset_displace = (0.3, 0.0, 0.0)
_m = ob_lboosters.modifiers.new('Array.001', 'ARRAY')
_m.count = 4
_m.use_constant_offset = True
_m.constant_offset_displace = (0.0, 0.0, 0.2)
_m.relative_offset_displace = (0.0, 0.0, 1.0)
ob_head.parent = ob_playership
ob_head.location = (4.366e-07, 4.994, 11.0)
ob_head.lineart.crease_threshold = 0.0
_m = ob_head.modifiers.new('Mirror', 'MIRROR')
_m.use_clip = True
ob_body.parent = ob_playership
ob_body.location = (-1.245e-08, -0.1424, 2.699)
ob_body.lineart.crease_threshold = 0.0
_m = ob_body.modifiers.new('Mirror', 'MIRROR')
_m.use_clip = True
ob_lamp.location = (-4.076, 5.904, 4.611)
ob_lamp.rotation_euler = (-0.7412, -1.27, 6.096)
ob_lamp.lock_rotations_4d = False
ob_lamp.empty_display_type = 'ARROWS'
ob_lamp.color = (0.0, 0.0, 0.0, 0.0)
ob_lamp.lineart.crease_threshold = 0.0
ob_camera.location = (-7.481, 5.344, -2.902)
ob_camera.rotation_euler = (2.669, -0.8149, 3.157)
ob_camera.lock_rotations_4d = False
ob_camera.empty_display_type = 'ARROWS'
ob_camera.color = (0.0, 0.0, 0.0, 0.0)
ob_camera.display_type = 'WIRE'
ob_camera.lineart.crease_threshold = 0.0

# ---- collection membership
col_collection_1.objects.link(ob_playership)
col_collection_1.objects.link(ob_core)
col_collection_1.objects.link(ob_ball)
col_collection_1.objects.link(ob_ring1)
col_collection_1.objects.link(ob_ring2)
col_collection_1.objects.link(ob_frame)
col_collection_1.objects.link(ob_wing)
col_collection_1.objects.link(ob_rthruster)
col_collection_1.objects.link(ob_rboosters)
col_collection_1.objects.link(ob_rthrusterbox)
col_collection_1.objects.link(ob_lthruster)
col_collection_1.objects.link(ob_lthrusterbox)
col_collection_1.objects.link(ob_lboosters)
col_collection_1.objects.link(ob_head)
col_collection_1.objects.link(ob_body)
col_collection_1.objects.link(ob_lamp)
col_collection_1.objects.link(ob_camera)

# ---- scene / render settings (as saved in the file)
scene.camera = ob_camera
scene.frame_start = 1; scene.frame_end = 63; scene.frame_set(53)
scene.render.engine = 'BLENDER_EEVEE_NEXT'
scene.render.image_settings.color_mode = 'RGB'
scene.render.image_settings.compression = 90
scene.render.resolution_percentage = 50
scene.render.dither_intensity = 0.0
scene.cycles.use_denoising = False
scene.cycles.samples = 10
scene.cycles.sampling_pattern = 'TABULATED_SOBOL'
scene.cycles.light_sampling_threshold = 0.0
scene.cycles.use_adaptive_sampling = False
scene.cycles.use_light_tree = False
scene.cycles.blur_glossy = 0.0
scene.cycles.volume_bounces = 1
scene.cycles.pixel_filter_type = 'GAUSSIAN'
scene.cycles.sample_clamp_indirect = 0.0
scene.view_settings.view_transform = 'Standard'
bpy.context.view_layer.update()
